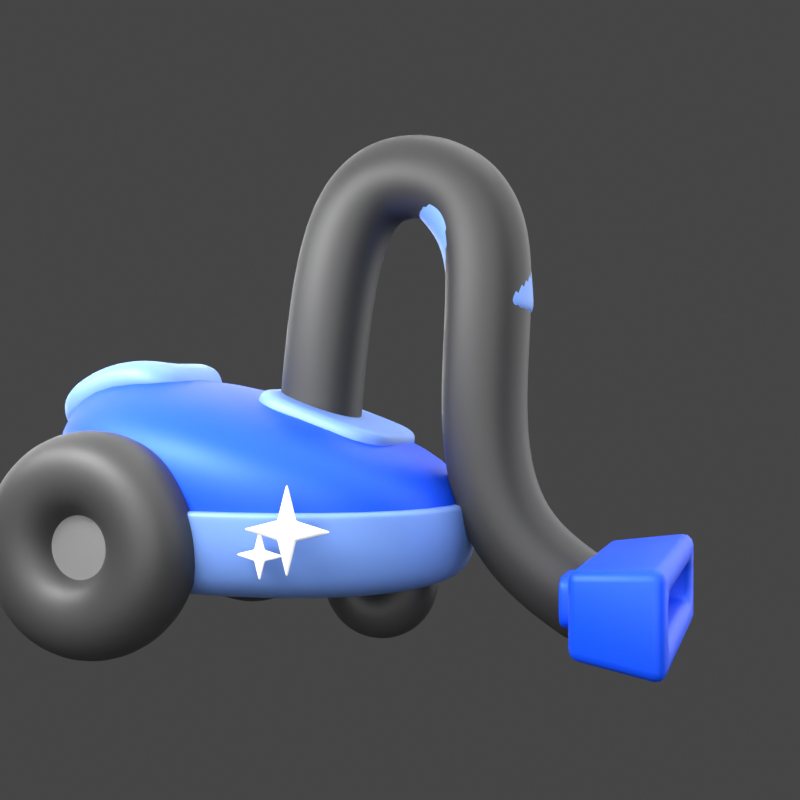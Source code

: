 # Source: 19._Vacuum_Cleaner.blend  (saved by Blender 3.0.42; exported with 4.5.12 LTS)
import bpy
from mathutils import Matrix  # noqa: F401  (used for matrix-valued properties, if any)

bpy.ops.wm.read_factory_settings(use_empty=True)
scene = bpy.context.scene
scene.name = 'Scene'

# ---- collections
col_light = bpy.data.collections.new('light'); scene.collection.children.link(col_light)
col_19__vacuum_cleaner = bpy.data.collections.new('19. Vacuum Cleaner'); scene.collection.children.link(col_19__vacuum_cleaner)

# ---- materials (node trees are filled in below, after node groups)
mat_8__hitam_002 = bpy.data.materials.new('8. Hitam.002')
mat_2_1_biru_013 = bpy.data.materials.new('2.1 Biru.013')
mat_6__baja_003 = bpy.data.materials.new('6. Baja.003')
mat_6__baja_004 = bpy.data.materials.new('6. Baja.004')
mat_2_1_biru_muda_015 = bpy.data.materials.new('2.1 Biru muda.015')

# ---- material node trees
mat_8__hitam_002.use_nodes = True; mat_8__hitam_002.node_tree.nodes.clear()
_N = mat_8__hitam_002.node_tree.nodes; _L = mat_8__hitam_002.node_tree.links
n0 = _N.new('ShaderNodeBsdfPrincipled'); n0.name = 'Principled BSDF'; n0.location = (10, 300)
n0.distribution = 'GGX'
n0.subsurface_method = 'RANDOM_WALK_SKIN'
n0.inputs[0].default_value = (0.0326, 0.0326, 0.0326, 1.0)
n0.inputs[1].default_value = 0.2
n0.inputs[3].default_value = 1.45
n0.inputs[13].default_value = 0.6
n0.inputs[27].default_value = (0.0, 0.0, 0.0, 1.0)
n0.inputs[28].default_value = 1.0
n1 = _N.new('ShaderNodeOutputMaterial'); n1.name = 'Material Output'; n1.location = (300, 300)
_L.new(n0.outputs[0], n1.inputs[0])
n1.is_active_output = True
mat_2_1_biru_013.use_nodes = True; mat_2_1_biru_013.node_tree.nodes.clear()
_N = mat_2_1_biru_013.node_tree.nodes; _L = mat_2_1_biru_013.node_tree.links
n0 = _N.new('ShaderNodeBsdfPrincipled'); n0.name = 'Principled BSDF'; n0.location = (10, 300)
n0.distribution = 'GGX'
n0.subsurface_method = 'RANDOM_WALK_SKIN'
n0.inputs[0].default_value = (0.0, 0.08022, 1.0, 1.0)
n0.inputs[1].default_value = 0.3
n0.inputs[3].default_value = 1.45
n0.inputs[13].default_value = 0.6
n0.inputs[27].default_value = (0.0, 0.08022, 1.0, 1.0)
n1 = _N.new('ShaderNodeOutputMaterial'); n1.name = 'Material Output'; n1.location = (300, 300)
_L.new(n0.outputs[0], n1.inputs[0])
n1.is_active_output = True
mat_6__baja_003.use_nodes = True; mat_6__baja_003.node_tree.nodes.clear()
_N = mat_6__baja_003.node_tree.nodes; _L = mat_6__baja_003.node_tree.links
n0 = _N.new('ShaderNodeBsdfPrincipled'); n0.name = 'Principled BSDF'; n0.location = (10, 300)
n0.distribution = 'GGX'
n0.subsurface_method = 'RANDOM_WALK_SKIN'
n0.inputs[0].default_value = (0.04225, 0.04225, 0.04225, 1.0)
n0.inputs[1].default_value = 0.3
n0.inputs[3].default_value = 1.45
n0.inputs[13].default_value = 0.6
n0.inputs[27].default_value = (0.0, 0.0, 0.0, 1.0)
n0.inputs[28].default_value = 1.0
n1 = _N.new('ShaderNodeOutputMaterial'); n1.name = 'Material Output'; n1.location = (300, 300)
_L.new(n0.outputs[0], n1.inputs[0])
n1.is_active_output = True
mat_6__baja_004.use_nodes = True; mat_6__baja_004.node_tree.nodes.clear()
_N = mat_6__baja_004.node_tree.nodes; _L = mat_6__baja_004.node_tree.links
n0 = _N.new('ShaderNodeOutputMaterial'); n0.name = 'Material Output'; n0.location = (300, 300)
n1 = _N.new('ShaderNodeBsdfPrincipled'); n1.name = 'Principled BSDF'; n1.location = (10, 300)
n1.distribution = 'GGX'
n1.subsurface_method = 'RANDOM_WALK_SKIN'
n1.inputs[0].default_value = (0.1867, 0.1867, 0.1867, 1.0)
n1.inputs[1].default_value = 0.3
n1.inputs[3].default_value = 1.45
n1.inputs[13].default_value = 0.6
n1.inputs[27].default_value = (0.0, 0.0, 0.0, 1.0)
n1.inputs[28].default_value = 1.0
_L.new(n1.outputs[0], n0.inputs[0])
n0.is_active_output = True
mat_2_1_biru_muda_015.use_nodes = True; mat_2_1_biru_muda_015.node_tree.nodes.clear()
_N = mat_2_1_biru_muda_015.node_tree.nodes; _L = mat_2_1_biru_muda_015.node_tree.links
n0 = _N.new('ShaderNodeOutputMaterial'); n0.name = 'Material Output'; n0.location = (300, 300)
n1 = _N.new('ShaderNodeBsdfPrincipled'); n1.name = 'Principled BSDF'; n1.location = (10, 300)
n1.distribution = 'GGX'
n1.subsurface_method = 'RANDOM_WALK_SKIN'
n1.inputs[0].default_value = (0.1643, 0.3135, 0.7874, 1.0)
n1.inputs[1].default_value = 0.2
n1.inputs[3].default_value = 1.45
n1.inputs[13].default_value = 0.6
n1.inputs[27].default_value = (1.0, 0.9691, 0.9691, 1.0)
_L.new(n1.outputs[0], n0.inputs[0])
n0.is_active_output = True

# ---- world
world_world = bpy.data.worlds.new('World'); scene.world = world_world
world_world.use_nodes = True; world_world.node_tree.nodes.clear()
_N = world_world.node_tree.nodes; _L = world_world.node_tree.links
n0 = _N.new('ShaderNodeOutputWorld'); n0.name = 'World Output'; n0.location = (300, 300)
n1 = _N.new('ShaderNodeBackground'); n1.name = 'Background'; n1.location = (10, 300)
n1.inputs[0].default_value = (0.05088, 0.05088, 0.05088, 1.0)
_L.new(n1.outputs[0], n0.inputs[0])
n0.is_active_output = True
world_world.color = (0.05088, 0.05088, 0.05088)
world_world.use_sun_shadow = False
world_world.sun_shadow_jitter_overblur = 0.0

# ---- cameras
cam_camera_038 = bpy.data.cameras.new('Camera.038')
cam_camera_038.passepartout_alpha = 1.0

# ---- lights
light_area = bpy.data.lights.new('Area', 'AREA')
light_area.transmission_factor = 0.0
light_area.energy = 785.4
light_area.shadow_soft_size = 0.75
light_area.shadow_maximum_resolution = 0.006
light_area.use_absolute_resolution = True
light_area.size = 0.75
light_area.size_y = 1.0
light_area.cycles.use_multiple_importance_sampling = False
light_area_007 = bpy.data.lights.new('Area.007', 'AREA')
light_area_007.transmission_factor = 0.0
light_area_007.energy = 392.7
light_area_007.shadow_soft_size = 1.0
light_area_007.shadow_maximum_resolution = 0.006
light_area_007.use_absolute_resolution = True
light_area_007.size = 1.0
light_area_007.size_y = 1.0
light_area_007.cycles.use_multiple_importance_sampling = False
light_area_001 = bpy.data.lights.new('Area.001', 'AREA')
light_area_001.transmission_factor = 0.0
light_area_001.energy = 981.7
light_area_001.shadow_soft_size = 0.75
light_area_001.shadow_maximum_resolution = 0.006
light_area_001.use_absolute_resolution = True
light_area_001.size = 0.75
light_area_001.size_y = 1.0
light_sun = bpy.data.lights.new('Sun', 'SUN')
light_sun.transmission_factor = 0.0
light_sun.angle = 1.745
light_sun.energy = 3.0
light_sun.shadow_soft_size = 0.125
light_area_048 = bpy.data.lights.new('Area.048', 'AREA')
light_area_048.transmission_factor = 0.0
light_area_048.energy = 138.7
light_area_048.shadow_soft_size = 1.0
light_area_048.shadow_maximum_resolution = 0.006
light_area_048.use_absolute_resolution = True
light_area_048.size = 1.0
light_area_048.size_y = 1.0
light_area_049 = bpy.data.lights.new('Area.049', 'AREA')
light_area_049.transmission_factor = 0.0
light_area_049.energy = 138.7
light_area_049.shadow_soft_size = 1.0
light_area_049.shadow_maximum_resolution = 0.006
light_area_049.use_absolute_resolution = True
light_area_049.size = 1.0
light_area_049.size_y = 1.0
light_area_050 = bpy.data.lights.new('Area.050', 'AREA')
light_area_050.transmission_factor = 0.0
light_area_050.energy = 124.6
light_area_050.shadow_soft_size = 1.0
light_area_050.shadow_maximum_resolution = 0.006
light_area_050.use_absolute_resolution = True
light_area_050.size = 1.0
light_area_050.size_y = 1.0

# ---- meshes
me_plane_112 = bpy.data.meshes.new('Plane.112')
me_plane_112.from_pydata([(0.5087, 0.003212, 0.207), (0.5955, 0.001478, 1.237), (0.829, 0.001198, 1.795), (1.502, 0.001396, 1.653), (1.518, 0.0033, 1.026), (1.615, 0.01372, -0.3147), (2.143, 0.01346, -0.6254), (1.446, 0.009127, 0.2535)], [(0, 1), (1, 2), (2, 3), (3, 4), (7, 5), (5, 6), (4, 7)], [])
_uv = me_plane_112.uv_layers.new(name='UVMap')
_uv.uv.foreach_set('vector', [])
me_plane_112.materials.append(mat_8__hitam_002)
me_plane_112.use_remesh_fix_poles = True
me_plane_112.use_remesh_preserve_attributes = False
me_plane_112.update()
me_cube_047 = bpy.data.meshes.new('Cube.047')
me_cube_047.from_pydata([(-0.6035, -0.2036, 0.01337), (-0.6035, -0.2036, 0.2197), (-0.6186, 0.2675, -0.09623), (-0.6186, 0.2675, 0.3293), (0.6023, -0.2036, 0.01337), (0.6023, -0.2036, 0.2197), (0.6174, 0.2675, -0.09623), (0.6174, 0.2675, 0.3293), (-0.7627, -0.2036, -0.1458), (-0.7627, -0.2036, 0.3789), (0.7615, -0.2036, 0.3789), (0.7615, -0.2036, -0.1458), (-0.5292, 0.1668, 0.02607), (-0.5292, 0.1668, 0.207), (0.5281, 0.1668, 0.207), (0.5281, 0.1668, 0.02607)], [], [(8, 9, 3, 2), (2, 3, 7, 6), (6, 7, 10, 11), (0, 4, 15, 12), (2, 6, 11, 8), (7, 3, 9, 10), (0, 1, 9, 8), (5, 4, 11, 10), (4, 0, 8, 11), (15, 14, 13, 12), (1, 0, 12, 13), (5, 1, 13, 14), (4, 5, 14, 15), (1, 5, 10, 9)])
me_cube_047.polygons.foreach_set('use_smooth', [True] * 14)
_uv = me_cube_047.uv_layers.new(name='UVMap')
_uv.uv.foreach_set('vector', [0.375, 0.0, 0.625, 0.0, 0.625, 0.25, 0.375, 0.25, 0.375, 0.25, 0.625, 0.25, 0.625, 0.5, 0.375, 0.5, 0.375, 0.5, 0.625, 0.5, 0.625, 0.75, 0.375, 0.75, 0.4301, 0.9739, 0.4301, 0.7761, 0.4301, 0.7761, 0.4301, 0.9739, 0.125, 0.5, 0.375, 0.5, 0.375, 0.75, 0.125, 0.75, 0.625, 0.5, 0.875, 0.5, 0.875, 0.75, 0.625, 0.75, 0.4301, 0.9739, 0.5699, 0.9739, 0.625, 1.0, 0.375, 1.0, 0.5699, 0.7761, 0.4301, 0.7761, 0.375, 0.75, 0.625, 0.75, 0.4301, 0.7761, 0.4301, 0.9739, 0.375, 1.0, 0.375, 0.75, 0.4301, 0.7761, 0.5699, 0.7761, 0.5699, 0.9739, 0.4301, 0.9739, 0.5699, 0.9739, 0.4301, 0.9739, 0.4301, 0.9739, 0.5699, 0.9739, 0.5699, 0.7761, 0.5699, 0.9739, 0.5699, 0.9739, 0.5699, 0.7761, 0.4301, 0.7761, 0.5699, 0.7761, 0.5699, 0.7761, 0.4301, 0.7761, 0.5699, 0.9739, 0.5699, 0.7761, 0.625, 0.75, 0.625, 1.0])
me_cube_047.materials.append(mat_2_1_biru_013)
me_cube_047.use_remesh_fix_poles = True
me_cube_047.use_remesh_preserve_attributes = False
me_cube_047.update()
me_cube_048 = bpy.data.meshes.new('Cube.048')
me_cube_048.from_pydata([(-1.371, -1.017, 0.7808), (-1.371, 1.079, 0.7808), (1.382, -1.017, 0.0003303), (1.382, 1.079, 0.0003303), (-1.011, -0.6567, -0.7449), (-1.257, -0.9026, -0.5831), (-1.127, -0.7731, -0.7137), (-1.215, -0.8612, -0.6549), (-1.011, 0.719, -0.7449), (-1.257, 0.9649, -0.5831), (-1.127, 0.8354, -0.7137), (-1.215, 0.9235, -0.6549), (1.076, -0.6567, -0.7449), (1.322, -0.9026, -0.5831), (1.193, -0.7731, -0.7137), (1.281, -0.8612, -0.6549), (1.076, 0.719, -0.7449), (1.322, 0.9649, -0.5831), (1.193, 0.8354, -0.7137), (1.281, 0.9235, -0.6549), (-1.273, -0.9183, -0.4491), (-1.273, 0.9806, -0.4491), (1.33, -0.9183, -0.4491), (1.33, 0.9806, -0.4491)], [], [(22, 2, 0, 20), (23, 3, 2, 22), (21, 1, 3, 23), (20, 0, 1, 21), (3, 1, 0, 2), (8, 4, 6, 10), (10, 6, 7, 11), (11, 7, 5, 9), (16, 8, 10, 18), (18, 10, 11, 19), (19, 11, 9, 17), (12, 16, 18, 14), (14, 18, 19, 15), (15, 19, 17, 13), (4, 12, 14, 6), (6, 14, 15, 7), (7, 15, 13, 5), (8, 16, 12, 4), (5, 20, 21, 9), (9, 21, 23, 17), (17, 23, 22, 13), (13, 22, 20, 5)])
me_cube_048.polygons.foreach_set('use_smooth', [True] * 22)
_uv = me_cube_048.uv_layers.new(name='UVMap')
_uv.uv.foreach_set('vector', [0.4355, 0.7489, 0.6272, 0.7526, 0.625, 1.0, 0.4297, 0.9912, 0.4355, 0.5011, 0.6272, 0.4974, 0.6272, 0.7526, 0.4355, 0.7489, 0.4297, 0.2485, 0.625, 0.25, 0.6272, 0.4974, 0.4355, 0.5011, 0.4296, 0.01176, 0.625, 0.0, 0.625, 0.25, 0.4297, 0.2485, 0.6272, 0.4974, 0.875, 0.5, 0.875, 0.75, 0.6272, 0.7526, 0.1571, 0.543, 0.1571, 0.707, 0.1467, 0.7209, 0.1467, 0.5291, 0.1467, 0.5291, 0.1467, 0.7209, 0.1373, 0.7314, 0.1373, 0.5186, 0.3855, 0.2314, 0.3855, 0.01858, 0.3984, 0.01364, 0.3985, 0.2483, 0.3429, 0.543, 0.1571, 0.543, 0.1467, 0.5291, 0.3533, 0.5291, 0.3533, 0.5291, 0.1467, 0.5291, 0.1389, 0.5165, 0.3611, 0.5165, 0.39, 0.4861, 0.3857, 0.2639, 0.3985, 0.2483, 0.405, 0.5017, 0.3429, 0.707, 0.3429, 0.543, 0.3533, 0.5291, 0.3533, 0.7209, 0.3533, 0.7209, 0.3533, 0.5291, 0.3786, 0.5186, 0.3786, 0.7314, 0.3786, 0.7314, 0.3786, 0.5186, 0.405, 0.5017, 0.405, 0.7483, 0.1571, 0.707, 0.3429, 0.707, 0.3533, 0.7209, 0.1467, 0.7209, 0.1467, 0.7209, 0.3533, 0.7209, 0.3611, 0.7335, 0.1389, 0.7335, 0.3857, 0.9861, 0.39, 0.7639, 0.405, 0.7483, 0.3986, 0.9898, 0.1571, 0.543, 0.3429, 0.543, 0.3429, 0.707, 0.1571, 0.707, 0.3984, 0.01364, 0.4296, 0.01176, 0.4297, 0.2485, 0.3985, 0.2483, 0.3985, 0.2483, 0.4297, 0.2485, 0.4355, 0.5011, 0.405, 0.5017, 0.405, 0.5017, 0.4355, 0.5011, 0.4355, 0.7489, 0.405, 0.7483, 0.405, 0.7483, 0.4355, 0.7489, 0.4297, 0.9912, 0.3986, 0.9898])
me_cube_048.materials.append(mat_2_1_biru_013)
me_cube_048.use_remesh_fix_poles = True
me_cube_048.use_remesh_preserve_attributes = False
me_cube_048.update()
me_circle_031 = bpy.data.meshes.new('Circle.031')
me_circle_031.from_pydata([(-0.02663, 0.3292, 0.07014), (-0.1703, 0.3006, 0.07014), (-0.292, 0.2192, 0.07014), (-0.3734, 0.09745, 0.07014), (-0.402, -0.04619, 0.07014), (-0.3734, -0.1898, 0.07014), (-0.292, -0.3116, 0.07014), (-0.1703, -0.393, 0.07014), (-0.02663, -0.4215, 0.07014), (0.117, -0.393, 0.07014), (0.2388, -0.3116, 0.07014), (0.3201, -0.1898, 0.07014), (0.3487, -0.04619, 0.07014), (0.3201, 0.09745, 0.07014), (0.2388, 0.2192, 0.07014), (0.117, 0.3006, 0.07014)], [(1, 0), (2, 1), (3, 2), (4, 3), (5, 4), (6, 5), (7, 6), (8, 7), (9, 8), (10, 9), (11, 10), (12, 11), (13, 12), (14, 13), (15, 14), (0, 15)], [])
_uv = me_circle_031.uv_layers.new(name='UVMap')
_uv.uv.foreach_set('vector', [])
me_circle_031.materials.append(mat_6__baja_003)
me_circle_031.use_remesh_fix_poles = True
me_circle_031.use_remesh_preserve_attributes = False
me_circle_031.update()
me_circle_032 = bpy.data.meshes.new('Circle.032')
me_circle_032.from_pydata([(-0.02663, 0.2503, 0.1284), (-0.02663, 0.1603, 0.1836), (-0.1056, 0.1446, 0.1836), (-0.1401, 0.2277, 0.1284), (-0.1726, 0.09982, 0.1836), (-0.2363, 0.1635, 0.1284), (-0.2174, 0.03283, 0.1836), (-0.3005, 0.06727, 0.1284), (-0.2331, -0.04619, 0.1836), (-0.3231, -0.04619, 0.1284), (-0.2174, -0.1252, 0.1836), (-0.3005, -0.1596, 0.1284), (-0.1726, -0.1922, 0.1836), (-0.2363, -0.2558, 0.1284), (-0.1056, -0.2369, 0.1836), (-0.1401, -0.3201, 0.1284), (-0.02663, -0.2527, 0.1836), (-0.02663, -0.3427, 0.1284), (0.05239, -0.2369, 0.1836), (0.08683, -0.3201, 0.1284), (0.1194, -0.1922, 0.1836), (0.183, -0.2558, 0.1284), (0.1641, -0.1252, 0.1836), (0.2473, -0.1596, 0.1284), (0.1798, -0.04619, 0.1836), (0.2699, -0.04619, 0.1284), (0.1641, 0.03283, 0.1836), (0.2473, 0.06727, 0.1284), (0.1194, 0.09982, 0.1836), (0.183, 0.1635, 0.1284), (0.05239, 0.1446, 0.1836), (0.08683, 0.2277, 0.1284), (-0.1401, 0.2277, 0.0426), (-0.1056, 0.1446, -0.01255), (-0.02663, 0.1603, -0.01255), (-0.02663, 0.2503, 0.0426), (-0.2363, 0.1635, 0.0426), (-0.1726, 0.09982, -0.01255), (-0.3005, 0.06727, 0.0426), (-0.2174, 0.03283, -0.01255), (-0.3231, -0.04619, 0.0426), (-0.2331, -0.04619, -0.01255), (-0.3005, -0.1596, 0.0426), (-0.2174, -0.1252, -0.01255), (-0.2363, -0.2558, 0.0426), (-0.1726, -0.1922, -0.01255), (-0.1401, -0.3201, 0.0426), (-0.1056, -0.2369, -0.01255), (-0.02663, -0.3427, 0.0426), (-0.02663, -0.2527, -0.01255), (0.08683, -0.3201, 0.0426), (0.05239, -0.2369, -0.01255), (0.183, -0.2558, 0.0426), (0.1194, -0.1922, -0.01255), (0.2473, -0.1596, 0.0426), (0.1641, -0.1252, -0.01255), (0.2699, -0.04619, 0.0426), (0.1798, -0.04619, -0.01255), (0.2473, 0.06727, 0.0426), (0.1641, 0.03283, -0.01255), (0.183, 0.1635, 0.0426), (0.1194, 0.09982, -0.01255), (0.08683, 0.2277, 0.0426), (0.05239, 0.1446, -0.01255), (-0.02663, 0.2139, 0.1836), (-0.1262, 0.1941, 0.1836), (-0.2106, 0.1377, 0.1836), (-0.2669, 0.05336, 0.1836), (-0.2867, -0.04619, 0.1836), (-0.2669, -0.1457, 0.1836), (-0.2106, -0.2301, 0.1836), (-0.1262, -0.2865, 0.1836), (-0.02663, -0.3063, 0.1836), (0.07291, -0.2865, 0.1836), (0.1573, -0.2301, 0.1836), (0.2137, -0.1457, 0.1836), (0.2335, -0.04619, 0.1836), (0.2137, 0.05336, 0.1836), (0.1573, 0.1377, 0.1836), (0.07291, 0.1941, 0.1836), (-0.1262, 0.1941, -0.01255), (-0.02663, 0.2139, -0.01255), (-0.2106, 0.1377, -0.01255), (-0.2669, 0.05336, -0.01255), (-0.2867, -0.04619, -0.01255), (-0.2669, -0.1457, -0.01255), (-0.2106, -0.2301, -0.01255), (-0.1262, -0.2865, -0.01255), (-0.02663, -0.3063, -0.01255), (0.07291, -0.2865, -0.01255), (0.1573, -0.2301, -0.01255), (0.2137, -0.1457, -0.01255), (0.2335, -0.04619, -0.01255), (0.2137, 0.05336, -0.01255), (0.1573, 0.1377, -0.01255), (0.07291, 0.1941, -0.01255)], [], [(31, 0, 35, 62), (29, 31, 62, 60), (15, 17, 48, 46), (33, 37, 39, 41, 43, 45, 47, 49, 51, 53, 55, 57, 59, 61, 63, 34), (17, 19, 50, 48), (2, 1, 30, 28, 26, 24, 22, 20, 18, 16, 14, 12, 10, 8, 6, 4), (3, 5, 36, 32), (19, 21, 52, 50), (5, 7, 38, 36), (21, 23, 54, 52), (7, 9, 40, 38), (23, 25, 56, 54), (9, 11, 42, 40), (25, 27, 58, 56), (11, 13, 44, 42), (27, 29, 60, 58), (13, 15, 46, 44), (5, 3, 65, 66), (7, 5, 66, 67), (9, 7, 67, 68), (11, 9, 68, 69), (13, 11, 69, 70), (15, 13, 70, 71), (17, 15, 71, 72), (19, 17, 72, 73), (21, 19, 73, 74), (23, 21, 74, 75), (25, 23, 75, 76), (27, 25, 76, 77), (29, 27, 77, 78), (31, 29, 78, 79), (0, 31, 79, 64), (81, 35, 32, 80), (80, 32, 36, 82), (82, 36, 38, 83), (83, 38, 40, 84), (84, 40, 42, 85), (85, 42, 44, 86), (86, 44, 46, 87), (87, 46, 48, 88), (88, 48, 50, 89), (89, 50, 52, 90), (90, 52, 54, 91), (91, 54, 56, 92), (92, 56, 58, 93), (93, 58, 60, 94), (94, 60, 62, 95), (95, 62, 35, 81), (0, 3, 32, 35), (0, 64, 65, 3), (1, 2, 65, 64), (2, 4, 66, 65), (4, 6, 67, 66), (6, 8, 68, 67), (8, 10, 69, 68), (10, 12, 70, 69), (12, 14, 71, 70), (14, 16, 72, 71), (16, 18, 73, 72), (18, 20, 74, 73), (20, 22, 75, 74), (22, 24, 76, 75), (24, 26, 77, 76), (26, 28, 78, 77), (28, 30, 79, 78), (30, 1, 64, 79), (33, 34, 81, 80), (37, 33, 80, 82), (39, 37, 82, 83), (41, 39, 83, 84), (43, 41, 84, 85), (45, 43, 85, 86), (47, 45, 86, 87), (49, 47, 87, 88), (51, 49, 88, 89), (53, 51, 89, 90), (55, 53, 90, 91), (57, 55, 91, 92), (59, 57, 92, 93), (61, 59, 93, 94), (63, 61, 94, 95), (34, 63, 95, 81)])
me_circle_032.polygons.foreach_set('use_smooth', [True] * 82)
_uv = me_circle_032.uv_layers.new(name='UVMap')
_uv.uv.foreach_set('vector', [0.0, 0.0, 0.0, 0.0, 0.0, 0.0, 0.0, 0.0, 0.0, 0.0, 0.0, 0.0, 0.0, 0.0, 0.0, 0.0, 0.0, 0.0, 0.0, 0.0, 0.0, 0.0, 0.0, 0.0, 0.0, 0.0, 0.0, 0.0, 0.0, 0.0, 0.0, 0.0, 0.0, 0.0, 0.0, 0.0, 0.0, 0.0, 0.0, 0.0, 0.0, 0.0, 0.0, 0.0, 0.0, 0.0, 0.0, 0.0, 0.0, 0.0, 0.0, 0.0, 0.0, 0.0, 0.0, 0.0, 0.0, 0.0, 0.0, 0.0, 0.0, 0.0, 0.0, 0.0, 0.0, 0.0, 0.0, 0.0, 0.0, 0.0, 0.0, 0.0, 0.0, 0.0, 0.0, 0.0, 0.0, 0.0, 0.0, 0.0, 0.0, 0.0, 0.0, 0.0, 0.0, 0.0, 0.0, 0.0, 0.0, 0.0, 0.0, 0.0, 0.0, 0.0, 0.0, 0.0, 0.0, 0.0, 0.0, 0.0, 0.0, 0.0, 0.0, 0.0, 0.0, 0.0, 0.0, 0.0, 0.0, 0.0, 0.0, 0.0, 0.0, 0.0, 0.0, 0.0, 0.0, 0.0, 0.0, 0.0, 0.0, 0.0, 0.0, 0.0, 0.0, 0.0, 0.0, 0.0, 0.0, 0.0, 0.0, 0.0, 0.0, 0.0, 0.0, 0.0, 0.0, 0.0, 0.0, 0.0, 0.0, 0.0, 0.0, 0.0, 0.0, 0.0, 0.0, 0.0, 0.0, 0.0, 0.0, 0.0, 0.0, 0.0, 0.0, 0.0, 0.0, 0.0, 0.0, 0.0, 0.0, 0.0, 0.0, 0.0, 0.0, 0.0, 0.0, 0.0, 0.0, 0.0, 0.0, 0.0, 0.0, 0.0, 0.0, 0.0, 0.0, 0.0, 0.0, 0.0, 0.0, 0.0, 0.0, 0.0, 0.0, 0.0, 0.0, 0.0, 0.0, 0.0, 0.0, 0.0, 0.0, 0.0, 0.0, 0.0, 0.0, 0.0, 0.0, 0.0, 0.0, 0.0, 0.0, 0.0, 0.0, 0.0, 0.0, 0.0, 0.0, 0.0, 0.0, 0.0, 0.0, 0.0, 0.0, 0.0, 0.0, 0.0, 0.0, 0.0, 0.0, 0.0, 0.0, 0.0, 0.0, 0.0, 0.0, 0.0, 0.0, 0.0, 0.0, 0.0, 0.0, 0.0, 0.0, 0.0, 0.0, 0.0, 0.0, 0.0, 0.0, 0.0, 0.0, 0.0, 0.0, 0.0, 0.0, 0.0, 0.0, 0.0, 0.0, 0.0, 0.0, 0.0, 0.0, 0.0, 0.0, 0.0, 0.0, 0.0, 0.0, 0.0, 0.0, 0.0, 0.0, 0.0, 0.0, 0.0, 0.0, 0.0, 0.0, 0.0, 0.0, 0.0, 0.0, 0.0, 0.0, 0.0, 0.0, 0.0, 0.0, 0.0, 0.0, 0.0, 0.0, 0.0, 0.0, 0.0, 0.0, 0.0, 0.0, 0.0, 0.0, 0.0, 0.0, 0.0, 0.0, 0.0, 0.0, 0.0, 0.0, 0.0, 0.0, 0.0, 0.0, 0.0, 0.0, 0.0, 0.0, 0.0, 0.0, 0.0, 0.0, 0.0, 0.0, 0.0, 0.0, 0.0, 0.0, 0.0, 0.0, 0.0, 0.0, 0.0, 0.0, 0.0, 0.0, 0.0, 0.0, 0.0, 0.0, 0.0, 0.0, 0.0, 0.0, 0.0, 0.0, 0.0, 0.0, 0.0, 0.0, 0.0, 0.0, 0.0, 0.0, 0.0, 0.0, 0.0, 0.0, 0.0, 0.0, 0.0, 0.0, 0.0, 0.0, 0.0, 0.0, 0.0, 0.0, 0.0, 0.0, 0.0, 0.0, 0.0, 0.0, 0.0, 0.0, 0.0, 0.0, 0.0, 0.0, 0.0, 0.0, 0.0, 0.0, 0.0, 0.0, 0.0, 0.0, 0.0, 0.0, 0.0, 0.0, 0.0, 0.0, 0.0, 0.0, 0.0, 0.0, 0.0, 0.0, 0.0, 0.0, 0.0, 0.0, 0.0, 0.0, 0.0, 0.0, 0.0, 0.0, 0.0, 0.0, 0.0, 0.0, 0.0, 0.0, 0.0, 0.0, 0.0, 0.0, 0.0, 0.0, 0.0, 0.0, 0.0, 0.0, 0.0, 0.0, 0.0, 0.0, 0.0, 0.0, 0.0, 0.0, 0.0, 0.0, 0.0, 0.0, 0.0, 0.0, 0.0, 0.0, 0.0, 0.0, 0.0, 0.0, 0.0, 0.0, 0.0, 0.0, 0.0, 0.0, 0.0, 0.0, 0.0, 0.0, 0.0, 0.0, 0.0, 0.0, 0.0, 0.0, 0.0, 0.0, 0.0, 0.0, 0.0, 0.0, 0.0, 0.0, 0.0, 0.0, 0.0, 0.0, 0.0, 0.0, 0.0, 0.0, 0.0, 0.0, 0.0, 0.0, 0.0, 0.0, 0.0, 0.0, 0.0, 0.0, 0.0, 0.0, 0.0, 0.0, 0.0, 0.0, 0.0, 0.0, 0.0, 0.0, 0.0, 0.0, 0.0, 0.0, 0.0, 0.0, 0.0, 0.0, 0.0, 0.0, 0.0, 0.0, 0.0, 0.0, 0.0, 0.0, 0.0, 0.0, 0.0, 0.0, 0.0, 0.0, 0.0, 0.0, 0.0, 0.0, 0.0, 0.0, 0.0, 0.0, 0.0, 0.0, 0.0, 0.0, 0.0, 0.0, 0.0, 0.0, 0.0, 0.0, 0.0, 0.0, 0.0, 0.0, 0.0, 0.0, 0.0, 0.0, 0.0, 0.0, 0.0, 0.0, 0.0, 0.0, 0.0, 0.0, 0.0, 0.0, 0.0, 0.0, 0.0, 0.0, 0.0, 0.0, 0.0, 0.0, 0.0, 0.0, 0.0, 0.0, 0.0, 0.0, 0.0, 0.0, 0.0, 0.0, 0.0, 0.0, 0.0, 0.0, 0.0, 0.0, 0.0, 0.0, 0.0, 0.0, 0.0, 0.0, 0.0, 0.0, 0.0, 0.0, 0.0, 0.0, 0.0, 0.0, 0.0, 0.0, 0.0, 0.0, 0.0, 0.0, 0.0, 0.0, 0.0, 0.0, 0.0, 0.0, 0.0, 0.0, 0.0, 0.0, 0.0, 0.0, 0.0, 0.0, 0.0, 0.0, 0.0, 0.0, 0.0, 0.0, 0.0, 0.0, 0.0, 0.0, 0.0, 0.0, 0.0, 0.0, 0.0, 0.0, 0.0, 0.0, 0.0, 0.0, 0.0, 0.0, 0.0, 0.0, 0.0, 0.0, 0.0, 0.0, 0.0, 0.0, 0.0, 0.0, 0.0, 0.0, 0.0, 0.0, 0.0, 0.0, 0.0, 0.0, 0.0, 0.0, 0.0, 0.0, 0.0, 0.0, 0.0, 0.0, 0.0, 0.0, 0.0, 0.0, 0.0, 0.0, 0.0, 0.0, 0.0, 0.0, 0.0, 0.0, 0.0, 0.0, 0.0, 0.0, 0.0, 0.0, 0.0, 0.0, 0.0, 0.0, 0.0, 0.0, 0.0, 0.0, 0.0, 0.0, 0.0, 0.0, 0.0, 0.0, 0.0, 0.0, 0.0, 0.0, 0.0, 0.0, 0.0, 0.0, 0.0, 0.0, 0.0, 0.0, 0.0, 0.0, 0.0, 0.0, 0.0, 0.0, 0.0])
me_circle_032.materials.append(mat_6__baja_004)
me_circle_032.use_remesh_fix_poles = True
me_circle_032.use_remesh_preserve_attributes = False
me_circle_032.update()
me_circle_033 = bpy.data.meshes.new('Circle.033')
me_circle_033.from_pydata([(-7.742e-08, 0.2491, -0.006112), (-0.09534, 0.2302, -0.006112), (-0.1762, 0.1762, -0.006112), (-0.2302, 0.09534, -0.006112), (-0.2491, 4.108e-08, -0.006112), (-0.2302, -0.09534, -0.006112), (-0.1762, -0.1762, -0.006112), (-0.09534, -0.2302, -0.006112), (-5.564e-08, -0.2491, -0.006112), (0.09534, -0.2302, -0.006112), (0.1762, -0.1762, -0.006112), (0.2302, -0.09534, -0.006112), (0.2491, 5.494e-08, -0.006112), (0.2302, 0.09534, -0.006112), (0.1762, 0.1762, -0.006112), (0.09534, 0.2302, -0.006112)], [(1, 0), (2, 1), (3, 2), (4, 3), (5, 4), (6, 5), (7, 6), (8, 7), (9, 8), (10, 9), (11, 10), (12, 11), (13, 12), (14, 13), (15, 14), (0, 15)], [])
_uv = me_circle_033.uv_layers.new(name='UVMap')
_uv.uv.foreach_set('vector', [])
me_circle_033.materials.append(mat_6__baja_003)
me_circle_033.use_remesh_fix_poles = True
me_circle_033.use_remesh_preserve_attributes = False
me_circle_033.update()
me_circle_034 = bpy.data.meshes.new('Circle.034')
me_circle_034.from_pydata([(-5.777e-08, 0.1968, -0.05124), (-3.007e-08, 0.137, -0.02757), (-0.05245, 0.1266, -0.02757), (-0.07531, 0.1818, -0.05124), (-0.09691, 0.09691, -0.02757), (-0.1391, 0.1391, -0.05124), (-0.1266, 0.05245, -0.02757), (-0.1818, 0.07531, -0.05124), (-0.137, 6.422e-08, -0.02757), (-0.1968, 6.71e-08, -0.05124), (-0.1266, -0.05245, -0.02757), (-0.1818, -0.07531, -0.05124), (-0.09691, -0.09691, -0.02757), (-0.1391, -0.1391, -0.05124), (-0.05245, -0.1266, -0.02757), (-0.07531, -0.1818, -0.05124), (-4.899e-08, -0.137, -0.02757), (-4.057e-08, -0.1968, -0.05124), (0.05245, -0.1266, -0.02757), (0.07531, -0.1818, -0.05124), (0.09691, -0.09691, -0.02757), (0.1391, -0.1391, -0.05124), (0.1266, -0.05245, -0.02757), (0.1818, -0.07531, -0.05124), (0.137, 7.255e-08, -0.02757), (0.1968, 7.805e-08, -0.05124), (0.1266, 0.05245, -0.02757), (0.1818, 0.07531, -0.05124), (0.09691, 0.09691, -0.02757), (0.1391, 0.1391, -0.05124), (0.05245, 0.1266, -0.02757), (0.07531, 0.1818, -0.05124), (-0.07531, 0.1818, -0.08808), (-0.05245, 0.1266, -0.1117), (-3.007e-08, 0.137, -0.1117), (-5.777e-08, 0.1968, -0.08808), (-0.1391, 0.1391, -0.08808), (-0.09691, 0.09691, -0.1117), (-0.1818, 0.07531, -0.08808), (-0.1266, 0.05245, -0.1117), (-0.1968, 6.71e-08, -0.08808), (-0.137, 6.257e-08, -0.1117), (-0.1818, -0.07531, -0.08808), (-0.1266, -0.05245, -0.1117), (-0.1391, -0.1391, -0.08808), (-0.09691, -0.09691, -0.1117), (-0.07531, -0.1818, -0.08808), (-0.05245, -0.1266, -0.1117), (-4.057e-08, -0.1968, -0.08808), (-4.847e-08, -0.137, -0.1117), (0.07531, -0.1818, -0.08808), (0.05245, -0.1266, -0.1117), (0.1391, -0.1391, -0.08808), (0.09691, -0.09691, -0.1117), (0.1818, -0.07531, -0.08808), (0.1266, -0.05245, -0.1117), (0.1968, 7.805e-08, -0.08808), (0.137, 7.255e-08, -0.1117), (0.1818, 0.07531, -0.08808), (0.1266, 0.05245, -0.1117), (0.1391, 0.1391, -0.08808), (0.09691, 0.09691, -0.1117), (0.07531, 0.1818, -0.08808), (0.05245, 0.1266, -0.1117), (-4.278e-08, 0.1726, -0.02757), (-0.06607, 0.1595, -0.02757), (-0.1221, 0.1221, -0.02757), (-0.1595, 0.06607, -0.02757), (-0.1726, 6.422e-08, -0.02757), (-0.1595, -0.06607, -0.02757), (-0.1221, -0.1221, -0.02757), (-0.06607, -0.1595, -0.02757), (-4.25e-08, -0.1726, -0.02757), (0.06607, -0.1595, -0.02757), (0.1221, -0.1221, -0.02757), (0.1595, -0.06607, -0.02757), (0.1726, 7.282e-08, -0.02757), (0.1595, 0.06607, -0.02757), (0.1221, 0.1221, -0.02757), (0.06607, 0.1595, -0.02757), (-0.06607, 0.1595, -0.1117), (-4.278e-08, 0.1726, -0.1117), (-0.1221, 0.1221, -0.1117), (-0.1595, 0.06607, -0.1117), (-0.1726, 6.311e-08, -0.1117), (-0.1595, -0.06607, -0.1117), (-0.1221, -0.1221, -0.1117), (-0.06607, -0.1595, -0.1117), (-4.306e-08, -0.1726, -0.1117), (0.06607, -0.1595, -0.1117), (0.1221, -0.1221, -0.1117), (0.1595, -0.06607, -0.1117), (0.1726, 7.282e-08, -0.1117), (0.1595, 0.06607, -0.1117), (0.1221, 0.1221, -0.1117), (0.06607, 0.1595, -0.1117)], [], [(31, 0, 35, 62), (29, 31, 62, 60), (15, 17, 48, 46), (33, 37, 39, 41, 43, 45, 47, 49, 51, 53, 55, 57, 59, 61, 63, 34), (17, 19, 50, 48), (2, 1, 30, 28, 26, 24, 22, 20, 18, 16, 14, 12, 10, 8, 6, 4), (3, 5, 36, 32), (19, 21, 52, 50), (5, 7, 38, 36), (21, 23, 54, 52), (7, 9, 40, 38), (23, 25, 56, 54), (9, 11, 42, 40), (25, 27, 58, 56), (11, 13, 44, 42), (27, 29, 60, 58), (13, 15, 46, 44), (5, 3, 65, 66), (7, 5, 66, 67), (9, 7, 67, 68), (11, 9, 68, 69), (13, 11, 69, 70), (15, 13, 70, 71), (17, 15, 71, 72), (19, 17, 72, 73), (21, 19, 73, 74), (23, 21, 74, 75), (25, 23, 75, 76), (27, 25, 76, 77), (29, 27, 77, 78), (31, 29, 78, 79), (0, 31, 79, 64), (81, 35, 32, 80), (80, 32, 36, 82), (82, 36, 38, 83), (83, 38, 40, 84), (84, 40, 42, 85), (85, 42, 44, 86), (86, 44, 46, 87), (87, 46, 48, 88), (88, 48, 50, 89), (89, 50, 52, 90), (90, 52, 54, 91), (91, 54, 56, 92), (92, 56, 58, 93), (93, 58, 60, 94), (94, 60, 62, 95), (95, 62, 35, 81), (0, 3, 32, 35), (0, 64, 65, 3), (1, 2, 65, 64), (2, 4, 66, 65), (4, 6, 67, 66), (6, 8, 68, 67), (8, 10, 69, 68), (10, 12, 70, 69), (12, 14, 71, 70), (14, 16, 72, 71), (16, 18, 73, 72), (18, 20, 74, 73), (20, 22, 75, 74), (22, 24, 76, 75), (24, 26, 77, 76), (26, 28, 78, 77), (28, 30, 79, 78), (30, 1, 64, 79), (33, 34, 81, 80), (37, 33, 80, 82), (39, 37, 82, 83), (41, 39, 83, 84), (43, 41, 84, 85), (45, 43, 85, 86), (47, 45, 86, 87), (49, 47, 87, 88), (51, 49, 88, 89), (53, 51, 89, 90), (55, 53, 90, 91), (57, 55, 91, 92), (59, 57, 92, 93), (61, 59, 93, 94), (63, 61, 94, 95), (34, 63, 95, 81)])
me_circle_034.polygons.foreach_set('use_smooth', [True] * 82)
_uv = me_circle_034.uv_layers.new(name='UVMap')
_uv.uv.foreach_set('vector', [0.0, 0.0, 0.0, 0.0, 0.0, 0.0, 0.0, 0.0, 0.0, 0.0, 0.0, 0.0, 0.0, 0.0, 0.0, 0.0, 0.0, 0.0, 0.0, 0.0, 0.0, 0.0, 0.0, 0.0, 0.0, 0.0, 0.0, 0.0, 0.0, 0.0, 0.0, 0.0, 0.0, 0.0, 0.0, 0.0, 0.0, 0.0, 0.0, 0.0, 0.0, 0.0, 0.0, 0.0, 0.0, 0.0, 0.0, 0.0, 0.0, 0.0, 0.0, 0.0, 0.0, 0.0, 0.0, 0.0, 0.0, 0.0, 0.0, 0.0, 0.0, 0.0, 0.0, 0.0, 0.0, 0.0, 0.0, 0.0, 0.0, 0.0, 0.0, 0.0, 0.0, 0.0, 0.0, 0.0, 0.0, 0.0, 0.0, 0.0, 0.0, 0.0, 0.0, 0.0, 0.0, 0.0, 0.0, 0.0, 0.0, 0.0, 0.0, 0.0, 0.0, 0.0, 0.0, 0.0, 0.0, 0.0, 0.0, 0.0, 0.0, 0.0, 0.0, 0.0, 0.0, 0.0, 0.0, 0.0, 0.0, 0.0, 0.0, 0.0, 0.0, 0.0, 0.0, 0.0, 0.0, 0.0, 0.0, 0.0, 0.0, 0.0, 0.0, 0.0, 0.0, 0.0, 0.0, 0.0, 0.0, 0.0, 0.0, 0.0, 0.0, 0.0, 0.0, 0.0, 0.0, 0.0, 0.0, 0.0, 0.0, 0.0, 0.0, 0.0, 0.0, 0.0, 0.0, 0.0, 0.0, 0.0, 0.0, 0.0, 0.0, 0.0, 0.0, 0.0, 0.0, 0.0, 0.0, 0.0, 0.0, 0.0, 0.0, 0.0, 0.0, 0.0, 0.0, 0.0, 0.0, 0.0, 0.0, 0.0, 0.0, 0.0, 0.0, 0.0, 0.0, 0.0, 0.0, 0.0, 0.0, 0.0, 0.0, 0.0, 0.0, 0.0, 0.0, 0.0, 0.0, 0.0, 0.0, 0.0, 0.0, 0.0, 0.0, 0.0, 0.0, 0.0, 0.0, 0.0, 0.0, 0.0, 0.0, 0.0, 0.0, 0.0, 0.0, 0.0, 0.0, 0.0, 0.0, 0.0, 0.0, 0.0, 0.0, 0.0, 0.0, 0.0, 0.0, 0.0, 0.0, 0.0, 0.0, 0.0, 0.0, 0.0, 0.0, 0.0, 0.0, 0.0, 0.0, 0.0, 0.0, 0.0, 0.0, 0.0, 0.0, 0.0, 0.0, 0.0, 0.0, 0.0, 0.0, 0.0, 0.0, 0.0, 0.0, 0.0, 0.0, 0.0, 0.0, 0.0, 0.0, 0.0, 0.0, 0.0, 0.0, 0.0, 0.0, 0.0, 0.0, 0.0, 0.0, 0.0, 0.0, 0.0, 0.0, 0.0, 0.0, 0.0, 0.0, 0.0, 0.0, 0.0, 0.0, 0.0, 0.0, 0.0, 0.0, 0.0, 0.0, 0.0, 0.0, 0.0, 0.0, 0.0, 0.0, 0.0, 0.0, 0.0, 0.0, 0.0, 0.0, 0.0, 0.0, 0.0, 0.0, 0.0, 0.0, 0.0, 0.0, 0.0, 0.0, 0.0, 0.0, 0.0, 0.0, 0.0, 0.0, 0.0, 0.0, 0.0, 0.0, 0.0, 0.0, 0.0, 0.0, 0.0, 0.0, 0.0, 0.0, 0.0, 0.0, 0.0, 0.0, 0.0, 0.0, 0.0, 0.0, 0.0, 0.0, 0.0, 0.0, 0.0, 0.0, 0.0, 0.0, 0.0, 0.0, 0.0, 0.0, 0.0, 0.0, 0.0, 0.0, 0.0, 0.0, 0.0, 0.0, 0.0, 0.0, 0.0, 0.0, 0.0, 0.0, 0.0, 0.0, 0.0, 0.0, 0.0, 0.0, 0.0, 0.0, 0.0, 0.0, 0.0, 0.0, 0.0, 0.0, 0.0, 0.0, 0.0, 0.0, 0.0, 0.0, 0.0, 0.0, 0.0, 0.0, 0.0, 0.0, 0.0, 0.0, 0.0, 0.0, 0.0, 0.0, 0.0, 0.0, 0.0, 0.0, 0.0, 0.0, 0.0, 0.0, 0.0, 0.0, 0.0, 0.0, 0.0, 0.0, 0.0, 0.0, 0.0, 0.0, 0.0, 0.0, 0.0, 0.0, 0.0, 0.0, 0.0, 0.0, 0.0, 0.0, 0.0, 0.0, 0.0, 0.0, 0.0, 0.0, 0.0, 0.0, 0.0, 0.0, 0.0, 0.0, 0.0, 0.0, 0.0, 0.0, 0.0, 0.0, 0.0, 0.0, 0.0, 0.0, 0.0, 0.0, 0.0, 0.0, 0.0, 0.0, 0.0, 0.0, 0.0, 0.0, 0.0, 0.0, 0.0, 0.0, 0.0, 0.0, 0.0, 0.0, 0.0, 0.0, 0.0, 0.0, 0.0, 0.0, 0.0, 0.0, 0.0, 0.0, 0.0, 0.0, 0.0, 0.0, 0.0, 0.0, 0.0, 0.0, 0.0, 0.0, 0.0, 0.0, 0.0, 0.0, 0.0, 0.0, 0.0, 0.0, 0.0, 0.0, 0.0, 0.0, 0.0, 0.0, 0.0, 0.0, 0.0, 0.0, 0.0, 0.0, 0.0, 0.0, 0.0, 0.0, 0.0, 0.0, 0.0, 0.0, 0.0, 0.0, 0.0, 0.0, 0.0, 0.0, 0.0, 0.0, 0.0, 0.0, 0.0, 0.0, 0.0, 0.0, 0.0, 0.0, 0.0, 0.0, 0.0, 0.0, 0.0, 0.0, 0.0, 0.0, 0.0, 0.0, 0.0, 0.0, 0.0, 0.0, 0.0, 0.0, 0.0, 0.0, 0.0, 0.0, 0.0, 0.0, 0.0, 0.0, 0.0, 0.0, 0.0, 0.0, 0.0, 0.0, 0.0, 0.0, 0.0, 0.0, 0.0, 0.0, 0.0, 0.0, 0.0, 0.0, 0.0, 0.0, 0.0, 0.0, 0.0, 0.0, 0.0, 0.0, 0.0, 0.0, 0.0, 0.0, 0.0, 0.0, 0.0, 0.0, 0.0, 0.0, 0.0, 0.0, 0.0, 0.0, 0.0, 0.0, 0.0, 0.0, 0.0, 0.0, 0.0, 0.0, 0.0, 0.0, 0.0, 0.0, 0.0, 0.0, 0.0, 0.0, 0.0, 0.0, 0.0, 0.0, 0.0, 0.0, 0.0, 0.0, 0.0, 0.0, 0.0, 0.0, 0.0, 0.0, 0.0, 0.0, 0.0, 0.0, 0.0, 0.0, 0.0, 0.0, 0.0, 0.0, 0.0, 0.0, 0.0, 0.0, 0.0, 0.0, 0.0, 0.0, 0.0, 0.0, 0.0, 0.0, 0.0, 0.0, 0.0, 0.0, 0.0, 0.0, 0.0, 0.0, 0.0, 0.0, 0.0, 0.0, 0.0, 0.0, 0.0, 0.0, 0.0, 0.0, 0.0, 0.0, 0.0, 0.0, 0.0, 0.0, 0.0, 0.0, 0.0, 0.0, 0.0, 0.0, 0.0, 0.0, 0.0, 0.0, 0.0, 0.0, 0.0, 0.0, 0.0, 0.0, 0.0, 0.0, 0.0, 0.0, 0.0, 0.0, 0.0, 0.0, 0.0, 0.0, 0.0, 0.0, 0.0, 0.0, 0.0, 0.0, 0.0, 0.0, 0.0, 0.0, 0.0, 0.0, 0.0, 0.0, 0.0, 0.0, 0.0, 0.0, 0.0, 0.0, 0.0])
me_circle_034.materials.append(mat_6__baja_004)
me_circle_034.use_remesh_fix_poles = True
me_circle_034.use_remesh_preserve_attributes = False
me_circle_034.update()
me_plane_113 = bpy.data.meshes.new('Plane.113')
me_plane_113.from_pydata([(-0.0943, -0.2742, 0.04643), (-0.2364, -0.1322, 0.04643), (-0.1705, -0.2538, 0.04643), (-0.2159, -0.2084, 0.04643), (0.3782, -0.1322, 0.04643), (0.2362, -0.2742, 0.04643), (0.3578, -0.2084, 0.04643), (0.3124, -0.2538, 0.04643), (-0.2364, 0.1983, 0.04643), (-0.0943, 0.3404, 0.04643), (-0.2159, 0.2745, 0.04643), (-0.1705, 0.32, 0.04643), (0.2362, 0.3404, 0.04643), (0.3782, 0.1983, 0.04643), (0.3124, 0.32, 0.04643), (0.3578, 0.2745, 0.04643), (-0.0943, 0.3404, -0.07802), (-0.2364, 0.1983, -0.07802), (-0.1705, 0.32, -0.07802), (-0.2159, 0.2745, -0.07802), (-0.2364, -0.1322, -0.07802), (-0.0943, -0.2742, -0.07802), (-0.2159, -0.2084, -0.07802), (-0.1705, -0.2538, -0.07802), (0.2362, -0.2742, -0.07802), (0.3782, -0.1322, -0.07802), (0.3124, -0.2538, -0.07802), (0.3578, -0.2084, -0.07802), (0.3782, 0.1983, -0.07802), (0.2362, 0.3404, -0.07802), (0.3578, 0.2745, -0.07802), (0.3124, 0.32, -0.07802), (0.4543, -0.2641, 0.04643), (0.4858, -0.1463, 0.04643), (0.4858, -0.1463, -0.07802), (0.4543, -0.2641, -0.07802), (0.3681, -0.3503, 0.04643), (0.3681, -0.3503, -0.07802), (0.2503, -0.3818, 0.04643), (0.2503, -0.3818, -0.07802), (-0.3124, -0.2641, -0.07802), (-0.344, -0.1463, -0.07802), (-0.344, -0.1463, 0.04643), (-0.3124, -0.2641, 0.04643), (-0.2262, -0.3503, -0.07802), (-0.2262, -0.3503, 0.04643), (-0.1085, -0.3818, -0.07802), (-0.1085, -0.3818, 0.04643), (0.3681, 0.4164, 0.04643), (0.2503, 0.448, 0.04643), (0.2503, 0.448, -0.07802), (0.3681, 0.4164, -0.07802), (0.4543, 0.3302, 0.04643), (0.4543, 0.3302, -0.07802), (0.4858, 0.2125, 0.04643), (0.4858, 0.2125, -0.07802), (-0.2262, 0.4164, -0.07802), (-0.1085, 0.448, -0.07802), (-0.1085, 0.448, 0.04643), (-0.2262, 0.4164, 0.04643), (-0.3124, 0.3302, -0.07802), (-0.3124, 0.3302, 0.04643), (-0.344, 0.2125, -0.07802), (-0.344, 0.2125, 0.04643), (0.3769, -0.2194, 0.04643), (0.3996, -0.135, 0.04643), (0.3996, -0.135, -0.07802), (0.3769, -0.2194, -0.07802), (0.3234, -0.2729, 0.04643), (0.3234, -0.2729, -0.07802), (0.239, -0.2955, 0.04643), (0.239, -0.2955, -0.07802), (-0.2351, -0.2194, -0.07802), (-0.2577, -0.135, -0.07802), (-0.2577, -0.135, 0.04643), (-0.2351, -0.2194, 0.04643), (-0.1816, -0.2729, -0.07802), (-0.1816, -0.2729, 0.04643), (-0.09711, -0.2955, -0.07802), (-0.09711, -0.2955, 0.04643), (0.3234, 0.3391, 0.04643), (0.239, 0.3617, 0.04643), (0.239, 0.3617, -0.07802), (0.3234, 0.3391, -0.07802), (0.3769, 0.2856, 0.04643), (0.3769, 0.2856, -0.07802), (0.3996, 0.2011, 0.04643), (0.3996, 0.2011, -0.07802), (-0.1816, 0.3391, -0.07802), (-0.09711, 0.3617, -0.07802), (-0.09711, 0.3617, 0.04643), (-0.1816, 0.3391, 0.04643), (-0.2351, 0.2856, -0.07802), (-0.2351, 0.2856, 0.04643), (-0.2577, 0.2011, -0.07802), (-0.2577, 0.2011, 0.04643)], [], [(47, 38, 39, 46), (33, 54, 55, 34), (49, 58, 57, 50), (0, 2, 3, 1, 8, 10, 11, 9, 12, 14, 15, 13, 4, 6, 7, 5), (20, 22, 23, 21, 24, 26, 27, 25, 28, 30, 31, 29, 16, 18, 19, 17), (33, 34, 35, 32), (32, 35, 37, 36), (36, 37, 39, 38), (41, 42, 43, 40), (40, 43, 45, 44), (44, 45, 47, 46), (49, 50, 51, 48), (48, 51, 53, 52), (52, 53, 55, 54), (57, 58, 59, 56), (56, 59, 61, 60), (60, 61, 63, 62), (63, 42, 41, 62), (64, 65, 33, 32), (66, 67, 35, 34), (68, 64, 32, 36), (67, 69, 37, 35), (70, 68, 36, 38), (69, 71, 39, 37), (72, 73, 41, 40), (74, 75, 43, 42), (76, 72, 40, 44), (75, 77, 45, 43), (78, 76, 44, 46), (77, 79, 47, 45), (80, 81, 49, 48), (82, 83, 51, 50), (84, 80, 48, 52), (83, 85, 53, 51), (86, 84, 52, 54), (85, 87, 55, 53), (88, 89, 57, 56), (90, 91, 59, 58), (92, 88, 56, 60), (91, 93, 61, 59), (94, 92, 60, 62), (93, 95, 63, 61), (95, 74, 42, 63), (73, 94, 62, 41), (79, 70, 38, 47), (81, 90, 58, 49), (65, 86, 54, 33), (71, 78, 46, 39), (87, 66, 34, 55), (89, 82, 50, 57), (6, 4, 65, 64), (25, 27, 67, 66), (7, 6, 64, 68), (27, 26, 69, 67), (5, 7, 68, 70), (26, 24, 71, 69), (22, 20, 73, 72), (1, 3, 75, 74), (23, 22, 72, 76), (3, 2, 77, 75), (21, 23, 76, 78), (2, 0, 79, 77), (14, 12, 81, 80), (29, 31, 83, 82), (15, 14, 80, 84), (31, 30, 85, 83), (13, 15, 84, 86), (30, 28, 87, 85), (18, 16, 89, 88), (9, 11, 91, 90), (19, 18, 88, 92), (11, 10, 93, 91), (17, 19, 92, 94), (10, 8, 95, 93), (8, 1, 74, 95), (20, 17, 94, 73), (0, 5, 70, 79), (12, 9, 90, 81), (4, 13, 86, 65), (24, 21, 78, 71), (28, 25, 66, 87), (16, 29, 82, 89)])
me_plane_113.polygons.foreach_set('use_smooth', [True] * 82)
_uv = me_plane_113.uv_layers.new(name='UVMap')
_uv.uv.foreach_set('vector', [0.2838, 0.0, 0.7162, 0.0, 0.7162, 0.0, 0.2838, 0.0, 1.0, 0.2838, 1.0, 0.7162, 1.0, 0.7162, 1.0, 0.2838, 0.7162, 1.0, 0.2838, 1.0, 0.2838, 1.0, 0.7162, 1.0, 0.299, 0.1248, 0.2041, 0.1463, 0.1463, 0.2041, 0.1248, 0.299, 0.1248, 0.701, 0.1463, 0.7959, 0.2041, 0.8537, 0.299, 0.8752, 0.701, 0.8752, 0.7959, 0.8537, 0.8537, 0.7959, 0.8752, 0.701, 0.8752, 0.299, 0.8537, 0.2041, 0.7959, 0.1463, 0.701, 0.1248, 0.1248, 0.299, 0.1463, 0.2041, 0.2041, 0.1463, 0.299, 0.1248, 0.701, 0.1248, 0.7959, 0.1463, 0.8537, 0.2041, 0.8752, 0.299, 0.8752, 0.701, 0.8537, 0.7959, 0.7959, 0.8537, 0.701, 0.8752, 0.299, 0.8752, 0.2041, 0.8537, 0.1463, 0.7959, 0.1248, 0.701, 1.0, 0.2838, 1.0, 0.2838, 0.9873, 0.1419, 0.9873, 0.1419, 0.9873, 0.1419, 0.9873, 0.1419, 0.8581, 0.01267, 0.8581, 0.01267, 0.8581, 0.01267, 0.8581, 0.01267, 0.7162, 0.0, 0.7162, 0.0, 0.0, 0.2838, 0.0, 0.2838, 0.01267, 0.1419, 0.01267, 0.1419, 0.01267, 0.1419, 0.01267, 0.1419, 0.1419, 0.01267, 0.1419, 0.01267, 0.1419, 0.01267, 0.1419, 0.01267, 0.2838, 0.0, 0.2838, 0.0, 0.7162, 1.0, 0.7162, 1.0, 0.8581, 0.9873, 0.8581, 0.9873, 0.8581, 0.9873, 0.8581, 0.9873, 0.9873, 0.8581, 0.9873, 0.8581, 0.9873, 0.8581, 0.9873, 0.8581, 1.0, 0.7162, 1.0, 0.7162, 0.2838, 1.0, 0.2838, 1.0, 0.1419, 0.9873, 0.1419, 0.9873, 0.1419, 0.9873, 0.1419, 0.9873, 0.01267, 0.8581, 0.01267, 0.8581, 0.01267, 0.8581, 0.01267, 0.8581, 0.0, 0.7162, 0.0, 0.7162, 0.0, 0.7162, 0.0, 0.2838, 0.0, 0.2838, 0.0, 0.7162, 0.8784, 0.1909, 0.9006, 0.296, 1.0, 0.2838, 0.9873, 0.1419, 0.9006, 0.296, 0.8784, 0.1909, 0.9873, 0.1419, 1.0, 0.2838, 0.8091, 0.1216, 0.8784, 0.1909, 0.9873, 0.1419, 0.8581, 0.01267, 0.8784, 0.1909, 0.8091, 0.1216, 0.8581, 0.01267, 0.9873, 0.1419, 0.704, 0.0994, 0.8091, 0.1216, 0.8581, 0.01267, 0.7162, 0.0, 0.8091, 0.1216, 0.704, 0.0994, 0.7162, 0.0, 0.8581, 0.01267, 0.1216, 0.1909, 0.0994, 0.296, 0.0, 0.2838, 0.01267, 0.1419, 0.0994, 0.296, 0.1216, 0.1909, 0.01267, 0.1419, 0.0, 0.2838, 0.1909, 0.1216, 0.1216, 0.1909, 0.01267, 0.1419, 0.1419, 0.01267, 0.1216, 0.1909, 0.1909, 0.1216, 0.1419, 0.01267, 0.01267, 0.1419, 0.296, 0.0994, 0.1909, 0.1216, 0.1419, 0.01267, 0.2838, 0.0, 0.1909, 0.1216, 0.296, 0.0994, 0.2838, 0.0, 0.1419, 0.01267, 0.8091, 0.8784, 0.704, 0.9006, 0.7162, 1.0, 0.8581, 0.9873, 0.704, 0.9006, 0.8091, 0.8784, 0.8581, 0.9873, 0.7162, 1.0, 0.8784, 0.8091, 0.8091, 0.8784, 0.8581, 0.9873, 0.9873, 0.8581, 0.8091, 0.8784, 0.8784, 0.8091, 0.9873, 0.8581, 0.8581, 0.9873, 0.9006, 0.704, 0.8784, 0.8091, 0.9873, 0.8581, 1.0, 0.7162, 0.8784, 0.8091, 0.9006, 0.704, 1.0, 0.7162, 0.9873, 0.8581, 0.1909, 0.8784, 0.296, 0.9006, 0.2838, 1.0, 0.1419, 0.9873, 0.296, 0.9006, 0.1909, 0.8784, 0.1419, 0.9873, 0.2838, 1.0, 0.1216, 0.8091, 0.1909, 0.8784, 0.1419, 0.9873, 0.01267, 0.8581, 0.1909, 0.8784, 0.1216, 0.8091, 0.01267, 0.8581, 0.1419, 0.9873, 0.0994, 0.704, 0.1216, 0.8091, 0.01267, 0.8581, 0.0, 0.7162, 0.1216, 0.8091, 0.0994, 0.704, 0.0, 0.7162, 0.01267, 0.8581, 0.0994, 0.704, 0.0994, 0.296, 0.0, 0.2838, 0.0, 0.7162, 0.0994, 0.296, 0.0994, 0.704, 0.0, 0.7162, 0.0, 0.2838, 0.296, 0.0994, 0.704, 0.0994, 0.7162, 0.0, 0.2838, 0.0, 0.704, 0.9006, 0.296, 0.9006, 0.2838, 1.0, 0.7162, 1.0, 0.9006, 0.296, 0.9006, 0.704, 1.0, 0.7162, 1.0, 0.2838, 0.704, 0.0994, 0.296, 0.0994, 0.2838, 0.0, 0.7162, 0.0, 0.9006, 0.704, 0.9006, 0.296, 1.0, 0.2838, 1.0, 0.7162, 0.296, 0.9006, 0.704, 0.9006, 0.7162, 1.0, 0.2838, 1.0, 0.8537, 0.2041, 0.8752, 0.299, 0.9006, 0.296, 0.8784, 0.1909, 0.8752, 0.299, 0.8537, 0.2041, 0.8784, 0.1909, 0.9006, 0.296, 0.7959, 0.1463, 0.8537, 0.2041, 0.8784, 0.1909, 0.8091, 0.1216, 0.8537, 0.2041, 0.7959, 0.1463, 0.8091, 0.1216, 0.8784, 0.1909, 0.701, 0.1248, 0.7959, 0.1463, 0.8091, 0.1216, 0.704, 0.0994, 0.7959, 0.1463, 0.701, 0.1248, 0.704, 0.0994, 0.8091, 0.1216, 0.1463, 0.2041, 0.1248, 0.299, 0.0994, 0.296, 0.1216, 0.1909, 0.1248, 0.299, 0.1463, 0.2041, 0.1216, 0.1909, 0.0994, 0.296, 0.2041, 0.1463, 0.1463, 0.2041, 0.1216, 0.1909, 0.1909, 0.1216, 0.1463, 0.2041, 0.2041, 0.1463, 0.1909, 0.1216, 0.1216, 0.1909, 0.299, 0.1248, 0.2041, 0.1463, 0.1909, 0.1216, 0.296, 0.0994, 0.2041, 0.1463, 0.299, 0.1248, 0.296, 0.0994, 0.1909, 0.1216, 0.7959, 0.8537, 0.701, 0.8752, 0.704, 0.9006, 0.8091, 0.8784, 0.701, 0.8752, 0.7959, 0.8537, 0.8091, 0.8784, 0.704, 0.9006, 0.8537, 0.7959, 0.7959, 0.8537, 0.8091, 0.8784, 0.8784, 0.8091, 0.7959, 0.8537, 0.8537, 0.7959, 0.8784, 0.8091, 0.8091, 0.8784, 0.8752, 0.701, 0.8537, 0.7959, 0.8784, 0.8091, 0.9006, 0.704, 0.8537, 0.7959, 0.8752, 0.701, 0.9006, 0.704, 0.8784, 0.8091, 0.2041, 0.8537, 0.299, 0.8752, 0.296, 0.9006, 0.1909, 0.8784, 0.299, 0.8752, 0.2041, 0.8537, 0.1909, 0.8784, 0.296, 0.9006, 0.1463, 0.7959, 0.2041, 0.8537, 0.1909, 0.8784, 0.1216, 0.8091, 0.2041, 0.8537, 0.1463, 0.7959, 0.1216, 0.8091, 0.1909, 0.8784, 0.1248, 0.701, 0.1463, 0.7959, 0.1216, 0.8091, 0.0994, 0.704, 0.1463, 0.7959, 0.1248, 0.701, 0.0994, 0.704, 0.1216, 0.8091, 0.1248, 0.701, 0.1248, 0.299, 0.0994, 0.296, 0.0994, 0.704, 0.1248, 0.299, 0.1248, 0.701, 0.0994, 0.704, 0.0994, 0.296, 0.299, 0.1248, 0.701, 0.1248, 0.704, 0.0994, 0.296, 0.0994, 0.701, 0.8752, 0.299, 0.8752, 0.296, 0.9006, 0.704, 0.9006, 0.8752, 0.299, 0.8752, 0.701, 0.9006, 0.704, 0.9006, 0.296, 0.701, 0.1248, 0.299, 0.1248, 0.296, 0.0994, 0.704, 0.0994, 0.8752, 0.701, 0.8752, 0.299, 0.9006, 0.296, 0.9006, 0.704, 0.299, 0.8752, 0.701, 0.8752, 0.704, 0.9006, 0.296, 0.9006])
me_plane_113.materials.append(mat_2_1_biru_muda_015)
me_plane_113.use_remesh_fix_poles = True
me_plane_113.use_remesh_preserve_attributes = False
me_plane_113.update()
me_plane_114 = bpy.data.meshes.new('Plane.114')
me_plane_114.from_pydata([(-0.211, -0.2742, 0.2022), (-0.3518, -0.1322, 0.1447), (-0.2867, -0.2538, 0.1794), (-0.3318, -0.2084, 0.1613), (0.2628, -0.1322, 0.1446), (0.1195, -0.2742, 0.2022), (0.242, -0.2084, 0.1612), (0.1962, -0.2538, 0.1793), (-0.3518, 0.1983, 0.1447), (-0.211, 0.3404, 0.2022), (-0.3318, 0.2745, 0.1613), (-0.2867, 0.32, 0.1794), (0.1195, 0.3404, 0.2022), (0.2628, 0.1983, 0.1446), (0.1962, 0.32, 0.1793), (0.242, 0.2745, 0.1612), (-0.211, 0.3404, 0.04128), (-0.3518, 0.1983, -0.01621), (-0.2867, 0.32, 0.01841), (-0.3318, 0.2745, 0.0002796), (-0.3518, -0.1322, -0.01621), (-0.211, -0.2742, 0.04128), (-0.3318, -0.2084, 0.0002796), (-0.2867, -0.2538, 0.01841), (0.1195, -0.2742, 0.04125), (0.2628, -0.1322, -0.01632), (0.1962, -0.2538, 0.01834), (0.242, -0.2084, 0.0001846), (0.2628, 0.1983, -0.01632), (0.1195, 0.3404, 0.04125), (0.242, 0.2745, 0.0001846), (0.1962, 0.32, 0.01834), (0.3392, -0.2641, 0.09518), (0.3711, -0.1463, 0.07543), (0.3711, -0.1463, -0.05995), (0.3392, -0.2641, -0.04039), (0.2523, -0.3503, 0.1286), (0.2523, -0.3503, -0.008525), (0.1338, -0.3818, 0.1684), (0.1338, -0.3818, 0.02977), (-0.4275, -0.2641, -0.04026), (-0.4587, -0.1463, -0.05981), (-0.4587, -0.1463, 0.07605), (-0.4275, -0.2641, 0.09571), (-0.342, -0.3503, -0.008429), (-0.342, -0.3503, 0.1289), (-0.2251, -0.3818, 0.0298), (-0.2251, -0.3818, 0.1684), (0.2523, 0.4164, 0.1286), (0.1338, 0.448, 0.1684), (0.1338, 0.448, 0.02977), (0.2523, 0.4164, -0.008525), (0.3392, 0.3302, 0.09518), (0.3392, 0.3302, -0.04039), (0.3711, 0.2125, 0.07543), (0.3711, 0.2125, -0.05995), (-0.342, 0.4164, -0.008429), (-0.2251, 0.448, 0.0298), (-0.2251, 0.448, 0.1684), (-0.342, 0.4164, 0.1289), (-0.4275, 0.3302, -0.04026), (-0.4275, 0.3302, 0.09571), (-0.4587, 0.2125, -0.05981), (-0.4587, 0.2125, 0.07605), (0.2612, -0.2194, 0.153), (0.2842, -0.135, 0.1354), (0.2842, -0.135, -0.02547), (0.2612, -0.2194, -0.007819), (0.2073, -0.2729, 0.174), (0.2073, -0.2729, 0.0136), (0.1223, -0.2955, 0.1996), (0.1223, -0.2955, 0.0398), (-0.3507, -0.2194, -0.007706), (-0.373, -0.135, -0.02534), (-0.373, -0.135, 0.1356), (-0.3507, -0.2194, 0.1532), (-0.2977, -0.2729, 0.01368), (-0.2977, -0.2729, 0.1741), (-0.2138, -0.2955, 0.03983), (-0.2138, -0.2955, 0.1996), (0.2073, 0.3391, 0.174), (0.1223, 0.3617, 0.1996), (0.1223, 0.3617, 0.0398), (0.2073, 0.3391, 0.0136), (0.2612, 0.2856, 0.153), (0.2612, 0.2856, -0.007819), (0.2842, 0.2011, 0.1354), (0.2842, 0.2011, -0.02547), (-0.2977, 0.3391, 0.01368), (-0.2138, 0.3617, 0.03983), (-0.2138, 0.3617, 0.1996), (-0.2977, 0.3391, 0.1741), (-0.3507, 0.2856, -0.007706), (-0.3507, 0.2856, 0.1532), (-0.373, 0.2011, -0.02534), (-0.373, 0.2011, 0.1356), (-0.04623, -0.3818, 0.1953), (-0.04623, -0.3818, 0.05647), (-0.04623, -0.2955, 0.2233), (-0.04623, -0.2955, 0.0638), (-0.04623, -0.2742, 0.2252), (-0.04623, -0.2742, 0.06435), (-0.04623, 0.448, 0.1953), (-0.04623, 0.448, 0.05647), (-0.04623, 0.3617, 0.2233), (-0.04623, 0.3617, 0.0638), (-0.04623, 0.3404, 0.2252), (-0.04623, 0.3404, 0.06435)], [], [(96, 38, 39, 97), (33, 54, 55, 34), (102, 58, 57, 103), (100, 106, 12, 14, 15, 13, 4, 6, 7, 5), (107, 101, 24, 26, 27, 25, 28, 30, 31, 29), (33, 34, 35, 32), (32, 35, 37, 36), (36, 37, 39, 38), (41, 42, 43, 40), (40, 43, 45, 44), (44, 45, 47, 46), (49, 50, 51, 48), (48, 51, 53, 52), (52, 53, 55, 54), (57, 58, 59, 56), (56, 59, 61, 60), (60, 61, 63, 62), (63, 42, 41, 62), (64, 65, 33, 32), (66, 67, 35, 34), (68, 64, 32, 36), (67, 69, 37, 35), (70, 68, 36, 38), (69, 71, 39, 37), (72, 73, 41, 40), (74, 75, 43, 42), (76, 72, 40, 44), (75, 77, 45, 43), (78, 76, 44, 46), (77, 79, 47, 45), (80, 81, 49, 48), (82, 83, 51, 50), (84, 80, 48, 52), (83, 85, 53, 51), (86, 84, 52, 54), (85, 87, 55, 53), (88, 89, 57, 56), (90, 91, 59, 58), (92, 88, 56, 60), (91, 93, 61, 59), (94, 92, 60, 62), (93, 95, 63, 61), (95, 74, 42, 63), (73, 94, 62, 41), (98, 70, 38, 96), (104, 90, 58, 102), (65, 86, 54, 33), (99, 78, 46, 97), (87, 66, 34, 55), (105, 82, 50, 103), (6, 4, 65, 64), (25, 27, 67, 66), (7, 6, 64, 68), (27, 26, 69, 67), (5, 7, 68, 70), (26, 24, 71, 69), (22, 20, 73, 72), (1, 3, 75, 74), (23, 22, 72, 76), (3, 2, 77, 75), (21, 23, 76, 78), (2, 0, 79, 77), (14, 12, 81, 80), (29, 31, 83, 82), (15, 14, 80, 84), (31, 30, 85, 83), (13, 15, 84, 86), (30, 28, 87, 85), (18, 16, 89, 88), (9, 11, 91, 90), (19, 18, 88, 92), (11, 10, 93, 91), (17, 19, 92, 94), (10, 8, 95, 93), (8, 1, 74, 95), (20, 17, 94, 73), (100, 5, 70, 98), (106, 9, 90, 104), (4, 13, 86, 65), (101, 21, 78, 99), (28, 25, 66, 87), (107, 29, 82, 105), (24, 101, 99, 71), (0, 100, 98, 79), (71, 99, 97, 39), (79, 98, 96, 47), (47, 96, 97, 46), (16, 107, 105, 89), (12, 106, 104, 81), (89, 105, 103, 57), (81, 104, 102, 49), (49, 102, 103, 50), (0, 2, 3, 1, 8, 10, 11, 9, 106, 100), (20, 22, 23, 21, 101, 107, 16, 18, 19, 17)])
me_plane_114.polygons.foreach_set('use_smooth', [True] * 94)
_uv = me_plane_114.uv_layers.new(name='UVMap')
_uv.uv.foreach_set('vector', [0.5, 0.0, 0.7162, 0.0, 0.7162, 0.0, 0.5, 0.0, 1.0, 0.2838, 1.0, 0.7162, 1.0, 0.7162, 1.0, 0.2838, 0.5, 1.0, 0.2838, 1.0, 0.2838, 1.0, 0.5, 1.0, 0.5, 0.1248, 0.5, 0.8752, 0.701, 0.8752, 0.7959, 0.8537, 0.8537, 0.7959, 0.8752, 0.701, 0.8752, 0.299, 0.8537, 0.2041, 0.7959, 0.1463, 0.701, 0.1248, 0.5, 0.8752, 0.5, 0.1248, 0.701, 0.1248, 0.7959, 0.1463, 0.8537, 0.2041, 0.8752, 0.299, 0.8752, 0.701, 0.8537, 0.7959, 0.7959, 0.8537, 0.701, 0.8752, 1.0, 0.2838, 1.0, 0.2838, 0.9873, 0.1419, 0.9873, 0.1419, 0.9873, 0.1419, 0.9873, 0.1419, 0.8581, 0.01267, 0.8581, 0.01267, 0.8581, 0.01267, 0.8581, 0.01267, 0.7162, 0.0, 0.7162, 0.0, 0.0, 0.2838, 0.0, 0.2838, 0.01267, 0.1419, 0.01267, 0.1419, 0.01267, 0.1419, 0.01267, 0.1419, 0.1419, 0.01267, 0.1419, 0.01267, 0.1419, 0.01267, 0.1419, 0.01267, 0.2838, 0.0, 0.2838, 0.0, 0.7162, 1.0, 0.7162, 1.0, 0.8581, 0.9873, 0.8581, 0.9873, 0.8581, 0.9873, 0.8581, 0.9873, 0.9873, 0.8581, 0.9873, 0.8581, 0.9873, 0.8581, 0.9873, 0.8581, 1.0, 0.7162, 1.0, 0.7162, 0.2838, 1.0, 0.2838, 1.0, 0.1419, 0.9873, 0.1419, 0.9873, 0.1419, 0.9873, 0.1419, 0.9873, 0.01267, 0.8581, 0.01267, 0.8581, 0.01267, 0.8581, 0.01267, 0.8581, 0.0, 0.7162, 0.0, 0.7162, 0.0, 0.7162, 0.0, 0.2838, 0.0, 0.2838, 0.0, 0.7162, 0.8784, 0.1909, 0.9006, 0.296, 1.0, 0.2838, 0.9873, 0.1419, 0.9006, 0.296, 0.8784, 0.1909, 0.9873, 0.1419, 1.0, 0.2838, 0.8091, 0.1216, 0.8784, 0.1909, 0.9873, 0.1419, 0.8581, 0.01267, 0.8784, 0.1909, 0.8091, 0.1216, 0.8581, 0.01267, 0.9873, 0.1419, 0.704, 0.0994, 0.8091, 0.1216, 0.8581, 0.01267, 0.7162, 0.0, 0.8091, 0.1216, 0.704, 0.0994, 0.7162, 0.0, 0.8581, 0.01267, 0.1216, 0.1909, 0.0994, 0.296, 0.0, 0.2838, 0.01267, 0.1419, 0.0994, 0.296, 0.1216, 0.1909, 0.01267, 0.1419, 0.0, 0.2838, 0.1909, 0.1216, 0.1216, 0.1909, 0.01267, 0.1419, 0.1419, 0.01267, 0.1216, 0.1909, 0.1909, 0.1216, 0.1419, 0.01267, 0.01267, 0.1419, 0.296, 0.0994, 0.1909, 0.1216, 0.1419, 0.01267, 0.2838, 0.0, 0.1909, 0.1216, 0.296, 0.0994, 0.2838, 0.0, 0.1419, 0.01267, 0.8091, 0.8784, 0.704, 0.9006, 0.7162, 1.0, 0.8581, 0.9873, 0.704, 0.9006, 0.8091, 0.8784, 0.8581, 0.9873, 0.7162, 1.0, 0.8784, 0.8091, 0.8091, 0.8784, 0.8581, 0.9873, 0.9873, 0.8581, 0.8091, 0.8784, 0.8784, 0.8091, 0.9873, 0.8581, 0.8581, 0.9873, 0.9006, 0.704, 0.8784, 0.8091, 0.9873, 0.8581, 1.0, 0.7162, 0.8784, 0.8091, 0.9006, 0.704, 1.0, 0.7162, 0.9873, 0.8581, 0.1909, 0.8784, 0.296, 0.9006, 0.2838, 1.0, 0.1419, 0.9873, 0.296, 0.9006, 0.1909, 0.8784, 0.1419, 0.9873, 0.2838, 1.0, 0.1216, 0.8091, 0.1909, 0.8784, 0.1419, 0.9873, 0.01267, 0.8581, 0.1909, 0.8784, 0.1216, 0.8091, 0.01267, 0.8581, 0.1419, 0.9873, 0.0994, 0.704, 0.1216, 0.8091, 0.01267, 0.8581, 0.0, 0.7162, 0.1216, 0.8091, 0.0994, 0.704, 0.0, 0.7162, 0.01267, 0.8581, 0.0994, 0.704, 0.0994, 0.296, 0.0, 0.2838, 0.0, 0.7162, 0.0994, 0.296, 0.0994, 0.704, 0.0, 0.7162, 0.0, 0.2838, 0.5, 0.0994, 0.704, 0.0994, 0.7162, 0.0, 0.5, 0.0, 0.5, 0.9006, 0.296, 0.9006, 0.2838, 1.0, 0.5, 1.0, 0.9006, 0.296, 0.9006, 0.704, 1.0, 0.7162, 1.0, 0.2838, 0.5, 0.0994, 0.296, 0.0994, 0.2838, 0.0, 0.5, 0.0, 0.9006, 0.704, 0.9006, 0.296, 1.0, 0.2838, 1.0, 0.7162, 0.5, 0.9006, 0.704, 0.9006, 0.7162, 1.0, 0.5, 1.0, 0.8537, 0.2041, 0.8752, 0.299, 0.9006, 0.296, 0.8784, 0.1909, 0.8752, 0.299, 0.8537, 0.2041, 0.8784, 0.1909, 0.9006, 0.296, 0.7959, 0.1463, 0.8537, 0.2041, 0.8784, 0.1909, 0.8091, 0.1216, 0.8537, 0.2041, 0.7959, 0.1463, 0.8091, 0.1216, 0.8784, 0.1909, 0.701, 0.1248, 0.7959, 0.1463, 0.8091, 0.1216, 0.704, 0.0994, 0.7959, 0.1463, 0.701, 0.1248, 0.704, 0.0994, 0.8091, 0.1216, 0.1463, 0.2041, 0.1248, 0.299, 0.0994, 0.296, 0.1216, 0.1909, 0.1248, 0.299, 0.1463, 0.2041, 0.1216, 0.1909, 0.0994, 0.296, 0.2041, 0.1463, 0.1463, 0.2041, 0.1216, 0.1909, 0.1909, 0.1216, 0.1463, 0.2041, 0.2041, 0.1463, 0.1909, 0.1216, 0.1216, 0.1909, 0.299, 0.1248, 0.2041, 0.1463, 0.1909, 0.1216, 0.296, 0.0994, 0.2041, 0.1463, 0.299, 0.1248, 0.296, 0.0994, 0.1909, 0.1216, 0.7959, 0.8537, 0.701, 0.8752, 0.704, 0.9006, 0.8091, 0.8784, 0.701, 0.8752, 0.7959, 0.8537, 0.8091, 0.8784, 0.704, 0.9006, 0.8537, 0.7959, 0.7959, 0.8537, 0.8091, 0.8784, 0.8784, 0.8091, 0.7959, 0.8537, 0.8537, 0.7959, 0.8784, 0.8091, 0.8091, 0.8784, 0.8752, 0.701, 0.8537, 0.7959, 0.8784, 0.8091, 0.9006, 0.704, 0.8537, 0.7959, 0.8752, 0.701, 0.9006, 0.704, 0.8784, 0.8091, 0.2041, 0.8537, 0.299, 0.8752, 0.296, 0.9006, 0.1909, 0.8784, 0.299, 0.8752, 0.2041, 0.8537, 0.1909, 0.8784, 0.296, 0.9006, 0.1463, 0.7959, 0.2041, 0.8537, 0.1909, 0.8784, 0.1216, 0.8091, 0.2041, 0.8537, 0.1463, 0.7959, 0.1216, 0.8091, 0.1909, 0.8784, 0.1248, 0.701, 0.1463, 0.7959, 0.1216, 0.8091, 0.0994, 0.704, 0.1463, 0.7959, 0.1248, 0.701, 0.0994, 0.704, 0.1216, 0.8091, 0.1248, 0.701, 0.1248, 0.299, 0.0994, 0.296, 0.0994, 0.704, 0.1248, 0.299, 0.1248, 0.701, 0.0994, 0.704, 0.0994, 0.296, 0.5, 0.1248, 0.701, 0.1248, 0.704, 0.0994, 0.5, 0.0994, 0.5, 0.8752, 0.299, 0.8752, 0.296, 0.9006, 0.5, 0.9006, 0.8752, 0.299, 0.8752, 0.701, 0.9006, 0.704, 0.9006, 0.296, 0.5, 0.1248, 0.299, 0.1248, 0.296, 0.0994, 0.5, 0.0994, 0.8752, 0.701, 0.8752, 0.299, 0.9006, 0.296, 0.9006, 0.704, 0.5, 0.8752, 0.701, 0.8752, 0.704, 0.9006, 0.5, 0.9006, 0.701, 0.1248, 0.5, 0.1248, 0.5, 0.0994, 0.704, 0.0994, 0.299, 0.1248, 0.5, 0.1248, 0.5, 0.0994, 0.296, 0.0994, 0.704, 0.0994, 0.5, 0.0994, 0.5, 0.0, 0.7162, 0.0, 0.296, 0.0994, 0.5, 0.0994, 0.5, 0.0, 0.2838, 0.0, 0.2838, 0.0, 0.5, 0.0, 0.5, 0.0, 0.2838, 0.0, 0.299, 0.8752, 0.5, 0.8752, 0.5, 0.9006, 0.296, 0.9006, 0.701, 0.8752, 0.5, 0.8752, 0.5, 0.9006, 0.704, 0.9006, 0.296, 0.9006, 0.5, 0.9006, 0.5, 1.0, 0.2838, 1.0, 0.704, 0.9006, 0.5, 0.9006, 0.5, 1.0, 0.7162, 1.0, 0.7162, 1.0, 0.5, 1.0, 0.5, 1.0, 0.7162, 1.0, 0.299, 0.1248, 0.2041, 0.1463, 0.1463, 0.2041, 0.1248, 0.299, 0.1248, 0.701, 0.1463, 0.7959, 0.2041, 0.8537, 0.299, 0.8752, 0.5, 0.8752, 0.5, 0.1248, 0.1248, 0.299, 0.1463, 0.2041, 0.2041, 0.1463, 0.299, 0.1248, 0.5, 0.1248, 0.5, 0.8752, 0.299, 0.8752, 0.2041, 0.8537, 0.1463, 0.7959, 0.1248, 0.701])
me_plane_114.materials.append(mat_2_1_biru_muda_015)
me_plane_114.use_remesh_fix_poles = True
me_plane_114.use_remesh_preserve_attributes = False
me_plane_114.update()
me_plane_115 = bpy.data.meshes.new('Plane.115')
me_plane_115.from_pydata([(1.265, 0.008496, 1.713), (1.575, 0.007328, 0.8773), (1.557, 0.03739, 1.418)], [(2, 1), (0, 2)], [])
_uv = me_plane_115.uv_layers.new(name='UVMap')
_uv.uv.foreach_set('vector', [])
me_plane_115.materials.append(mat_2_1_biru_muda_015)
me_plane_115.use_remesh_fix_poles = True
me_plane_115.use_remesh_preserve_attributes = False
me_plane_115.update()
me_cube_049 = bpy.data.meshes.new('Cube.049')
me_cube_049.from_pydata([(-1.09, -0.7089, -0.8045), (-1.326, -0.9444, -0.6287), (-1.09, 0.7712, -0.8045), (-1.326, 1.007, -0.6287), (1.156, -0.7089, -0.8045), (1.389, -0.9444, -0.6287), (1.156, 0.7712, -0.8045), (1.389, 1.007, -0.6287), (-1.385, -0.9854, -0.3171), (-1.353, -0.9519, -0.279), (-1.383, -0.9827, -0.298), (-1.372, -0.9705, -0.2841), (-1.353, 1.014, -0.279), (-1.385, 1.048, -0.3171), (-1.372, 1.033, -0.2841), (-1.383, 1.045, -0.298), (1.37, -0.9519, -0.279), (1.406, -0.9854, -0.3171), (1.389, -0.9705, -0.2841), (1.402, -0.9827, -0.298), (1.37, 1.014, -0.279), (1.406, 1.048, -0.3171), (1.389, 1.033, -0.2841), (1.402, 1.045, -0.298)], [], [(3, 13, 21, 7), (2, 3, 7, 6), (7, 21, 17, 5), (6, 7, 5, 4), (4, 5, 1, 0), (1, 8, 13, 3), (2, 6, 4, 0), (0, 1, 3, 2), (5, 17, 8, 1), (9, 12, 14, 11), (11, 14, 15, 10), (10, 15, 13, 8), (12, 20, 22, 14), (14, 22, 23, 15), (15, 23, 21, 13), (20, 16, 18, 22), (22, 18, 19, 23), (23, 19, 17, 21), (16, 9, 11, 18), (18, 11, 10, 19), (19, 10, 8, 17), (9, 16, 20, 12)])
me_cube_049.polygons.foreach_set('use_smooth', [True] * 22)
_uv = me_cube_049.uv_layers.new(name='UVMap')
_uv.uv.foreach_set('vector', [0.3968, 0.26, 0.4261, 0.2498, 0.4318, 0.4999, 0.4015, 0.4899, 0.1571, 0.543, 0.1359, 0.5146, 0.3622, 0.5124, 0.3429, 0.543, 0.393, 0.5142, 0.4309, 0.5025, 0.4309, 0.7475, 0.393, 0.7358, 0.3429, 0.543, 0.393, 0.5142, 0.393, 0.7358, 0.3429, 0.707, 0.3429, 0.707, 0.3622, 0.7376, 0.1359, 0.7354, 0.1571, 0.707, 0.3966, 0.01686, 0.426, 0.01232, 0.4261, 0.2471, 0.3967, 0.2357, 0.1571, 0.543, 0.3429, 0.543, 0.3429, 0.707, 0.1571, 0.707, 0.1571, 0.707, 0.1359, 0.7354, 0.1359, 0.5146, 0.1571, 0.543, 0.4015, 0.7601, 0.4318, 0.7501, 0.4261, 0.9908, 0.3968, 0.9874, 0.4298, 0.9753, 0.4297, 0.2646, 0.4297, 0.2568, 0.4298, 0.983, 0.4296, 0.01407, 0.4297, 0.2462, 0.4278, 0.2472, 0.4277, 0.01263, 0.4277, 0.01263, 0.4278, 0.2472, 0.4261, 0.2471, 0.426, 0.01232, 0.4297, 0.2646, 0.4355, 0.5037, 0.4355, 0.5025, 0.4297, 0.2568, 0.4297, 0.2568, 0.4355, 0.5025, 0.4336, 0.5, 0.4278, 0.2496, 0.4278, 0.2496, 0.4336, 0.5, 0.4318, 0.4999, 0.4261, 0.2498, 0.4355, 0.5037, 0.4355, 0.7462, 0.4355, 0.7474, 0.4355, 0.5025, 0.4355, 0.5025, 0.4355, 0.7474, 0.4332, 0.7475, 0.4332, 0.5025, 0.4332, 0.5025, 0.4332, 0.7475, 0.4309, 0.7475, 0.4309, 0.5025, 0.4355, 0.7462, 0.4298, 0.9753, 0.4298, 0.983, 0.4355, 0.7474, 0.4355, 0.7474, 0.4298, 0.983, 0.4279, 0.9906, 0.4336, 0.7499, 0.4336, 0.7499, 0.4279, 0.9906, 0.4261, 0.9908, 0.4318, 0.7501, 0.4298, 0.9753, 0.4355, 0.7462, 0.4355, 0.5037, 0.4297, 0.2646])
me_cube_049.materials.append(mat_2_1_biru_muda_015)
me_cube_049.use_remesh_fix_poles = True
me_cube_049.use_remesh_preserve_attributes = False
me_cube_049.update()
me_plane_116 = bpy.data.meshes.new('Plane.116')
me_plane_116.from_pydata([(-0.06996, -0.4717, -0.02719), (-0.1205, -0.4212, -0.02719), (-0.09812, -0.4641, -0.02719), (-0.1129, -0.4493, -0.02719), (0.1205, -0.4212, -0.02719), (0.06996, -0.4717, -0.02719), (0.1129, -0.4493, -0.02719), (0.09812, -0.4641, -0.02719), (-0.1205, 0.4212, -0.02719), (-0.06996, 0.4717, -0.02719), (-0.1129, 0.4493, -0.02719), (-0.09812, 0.4641, -0.02719), (0.06996, 0.4717, -0.02719), (0.1205, 0.4212, -0.02719), (0.09812, 0.4641, -0.02719), (0.1129, 0.4493, -0.02719), (-0.1205, -0.4212, -0.1615), (-0.06996, -0.4717, -0.1615), (-0.1129, -0.4493, -0.1615), (-0.09812, -0.4641, -0.1615), (0.06996, -0.4717, -0.1615), (0.1205, -0.4212, -0.1615), (0.09812, -0.4641, -0.1615), (0.1129, -0.4493, -0.1615), (-0.06996, 0.4717, -0.1615), (-0.1205, 0.4212, -0.1615), (-0.09812, 0.4641, -0.1615), (-0.1129, 0.4493, -0.1615), (0.1205, 0.4212, -0.1615), (0.06996, 0.4717, -0.1615), (0.1129, 0.4493, -0.1615), (0.09812, 0.4641, -0.1615), (0.1293, 0.5182, -0.02719), (0.0779, 0.532, -0.02719), (0.0779, 0.532, -0.1615), (0.1293, 0.5182, -0.1615), (0.167, 0.4805, -0.02719), (0.167, 0.4805, -0.1615), (0.1808, 0.4291, -0.02719), (0.1808, 0.4291, -0.1615), (0.1293, -0.5182, -0.1615), (0.0779, -0.532, -0.1615), (0.0779, -0.532, -0.02719), (0.1293, -0.5182, -0.02719), (0.167, -0.4805, -0.1615), (0.167, -0.4805, -0.02719), (0.1808, -0.4291, -0.1615), (0.1808, -0.4291, -0.02719), (-0.1293, -0.5182, -0.02719), (-0.0779, -0.532, -0.02719), (-0.0779, -0.532, -0.1615), (-0.1293, -0.5182, -0.1615), (-0.167, -0.4805, -0.02719), (-0.167, -0.4805, -0.1615), (-0.1808, -0.4291, -0.02719), (-0.1808, -0.4291, -0.1615), (-0.1293, 0.5182, -0.1615), (-0.0779, 0.532, -0.1615), (-0.0779, 0.532, -0.02719), (-0.1293, 0.5182, -0.02719), (-0.167, 0.4805, -0.1615), (-0.167, 0.4805, -0.02719), (-0.1808, 0.4291, -0.1615), (-0.1808, 0.4291, -0.02719), (0.11, 0.4846, -0.02719), (0.07297, 0.4945, -0.02719), (0.07297, 0.4945, -0.1615), (0.11, 0.4846, -0.1615), (0.1334, 0.4612, -0.02719), (0.1334, 0.4612, -0.1615), (0.1433, 0.4242, -0.02719), (0.1433, 0.4242, -0.1615), (0.11, -0.4846, -0.1615), (0.07297, -0.4945, -0.1615), (0.07297, -0.4945, -0.02719), (0.11, -0.4846, -0.02719), (0.1334, -0.4612, -0.1615), (0.1334, -0.4612, -0.02719), (0.1433, -0.4242, -0.1615), (0.1433, -0.4242, -0.02719), (-0.11, -0.4846, -0.02719), (-0.07297, -0.4945, -0.02719), (-0.07297, -0.4945, -0.1615), (-0.11, -0.4846, -0.1615), (-0.1334, -0.4612, -0.02719), (-0.1334, -0.4612, -0.1615), (-0.1433, -0.4242, -0.02719), (-0.1433, -0.4242, -0.1615), (-0.11, 0.4846, -0.1615), (-0.07297, 0.4945, -0.1615), (-0.07297, 0.4945, -0.02719), (-0.11, 0.4846, -0.02719), (-0.1334, 0.4612, -0.1615), (-0.1334, 0.4612, -0.02719), (-0.1433, 0.4242, -0.1615), (-0.1433, 0.4242, -0.02719)], [], [(49, 42, 41, 50), (33, 58, 57, 34), (0, 2, 3, 1, 8, 10, 11, 9, 12, 14, 15, 13, 4, 6, 7, 5), (16, 18, 19, 17, 20, 22, 23, 21, 28, 30, 31, 29, 24, 26, 27, 25), (47, 38, 39, 46), (33, 34, 35, 32), (32, 35, 37, 36), (36, 37, 39, 38), (41, 42, 43, 40), (40, 43, 45, 44), (44, 45, 47, 46), (49, 50, 51, 48), (48, 51, 53, 52), (52, 53, 55, 54), (57, 58, 59, 56), (56, 59, 61, 60), (60, 61, 63, 62), (63, 54, 55, 62), (64, 65, 33, 32), (66, 67, 35, 34), (68, 64, 32, 36), (67, 69, 37, 35), (70, 68, 36, 38), (69, 71, 39, 37), (72, 73, 41, 40), (74, 75, 43, 42), (76, 72, 40, 44), (75, 77, 45, 43), (78, 76, 44, 46), (77, 79, 47, 45), (80, 81, 49, 48), (82, 83, 51, 50), (84, 80, 48, 52), (83, 85, 53, 51), (86, 84, 52, 54), (85, 87, 55, 53), (88, 89, 57, 56), (90, 91, 59, 58), (92, 88, 56, 60), (91, 93, 61, 59), (94, 92, 60, 62), (93, 95, 63, 61), (95, 86, 54, 63), (87, 94, 62, 55), (81, 74, 42, 49), (65, 90, 58, 33), (79, 70, 38, 47), (73, 82, 50, 41), (71, 78, 46, 39), (89, 66, 34, 57), (14, 12, 65, 64), (29, 31, 67, 66), (15, 14, 64, 68), (31, 30, 69, 67), (13, 15, 68, 70), (30, 28, 71, 69), (22, 20, 73, 72), (5, 7, 75, 74), (23, 22, 72, 76), (7, 6, 77, 75), (21, 23, 76, 78), (6, 4, 79, 77), (2, 0, 81, 80), (17, 19, 83, 82), (3, 2, 80, 84), (19, 18, 85, 83), (1, 3, 84, 86), (18, 16, 87, 85), (26, 24, 89, 88), (9, 11, 91, 90), (27, 26, 88, 92), (11, 10, 93, 91), (25, 27, 92, 94), (10, 8, 95, 93), (8, 1, 86, 95), (16, 25, 94, 87), (0, 5, 74, 81), (12, 9, 90, 65), (4, 13, 70, 79), (20, 17, 82, 73), (28, 21, 78, 71), (24, 29, 66, 89)])
me_plane_116.polygons.foreach_set('use_smooth', [True] * 82)
_uv = me_plane_116.uv_layers.new(name='UVMap')
_uv.uv.foreach_set('vector', [0.2845, 0.0, 0.7155, 0.0, 0.7155, 0.0, 0.2845, 0.0, 0.7155, 1.0, 0.2845, 1.0, 0.2845, 1.0, 0.7155, 1.0, 0.3042, 0.0548, 0.2239, 0.06145, 0.1814, 0.07587, 0.1619, 0.1031, 0.1619, 0.8969, 0.1814, 0.9241, 0.2239, 0.9386, 0.3042, 0.9452, 0.6958, 0.9452, 0.7761, 0.9386, 0.8186, 0.9241, 0.8381, 0.8969, 0.8381, 0.1031, 0.8186, 0.07587, 0.7761, 0.06145, 0.6958, 0.0548, 0.1619, 0.1031, 0.1814, 0.07587, 0.2239, 0.06145, 0.3042, 0.0548, 0.6958, 0.0548, 0.7761, 0.06145, 0.8186, 0.07587, 0.8381, 0.1031, 0.8381, 0.8969, 0.8186, 0.9241, 0.7761, 0.9386, 0.6958, 0.9452, 0.3042, 0.9452, 0.2239, 0.9386, 0.1814, 0.9241, 0.1619, 0.8969, 1.0, 0.09669, 1.0, 0.9033, 1.0, 0.9033, 1.0, 0.09669, 0.7155, 1.0, 0.7155, 1.0, 0.8577, 0.9957, 0.8577, 0.9957, 0.8577, 0.9957, 0.8577, 0.9957, 0.9873, 0.9517, 0.9873, 0.9517, 0.9873, 0.9517, 0.9873, 0.9517, 1.0, 0.9033, 1.0, 0.9033, 0.7155, 0.0, 0.7155, 0.0, 0.8577, 0.004318, 0.8577, 0.004318, 0.8577, 0.004318, 0.8577, 0.004318, 0.9873, 0.04834, 0.9873, 0.04834, 0.9873, 0.04834, 0.9873, 0.04834, 1.0, 0.09669, 1.0, 0.09669, 0.2845, 0.0, 0.2845, 0.0, 0.1423, 0.004318, 0.1423, 0.004318, 0.1423, 0.004318, 0.1423, 0.004318, 0.01271, 0.04834, 0.01271, 0.04834, 0.01271, 0.04834, 0.01271, 0.04834, 0.0, 0.09669, 0.0, 0.09669, 0.2845, 1.0, 0.2845, 1.0, 0.1423, 0.9957, 0.1423, 0.9957, 0.1423, 0.9957, 0.1423, 0.9957, 0.01271, 0.9517, 0.01271, 0.9517, 0.01271, 0.9517, 0.01271, 0.9517, 0.0, 0.9033, 0.0, 0.9033, 0.0, 0.9033, 0.0, 0.09669, 0.0, 0.09669, 0.0, 0.9033, 0.809, 0.959, 0.7033, 0.9665, 0.7155, 1.0, 0.8577, 0.9957, 0.7033, 0.9665, 0.809, 0.959, 0.8577, 0.9957, 0.7155, 1.0, 0.879, 0.9352, 0.809, 0.959, 0.8577, 0.9957, 0.9873, 0.9517, 0.809, 0.959, 0.879, 0.9352, 0.9873, 0.9517, 0.8577, 0.9957, 0.9011, 0.8993, 0.879, 0.9352, 0.9873, 0.9517, 1.0, 0.9033, 0.879, 0.9352, 0.9011, 0.8993, 1.0, 0.9033, 0.9873, 0.9517, 0.809, 0.04103, 0.7033, 0.0335, 0.7155, 0.0, 0.8577, 0.004318, 0.7033, 0.0335, 0.809, 0.04103, 0.8577, 0.004318, 0.7155, 0.0, 0.879, 0.06478, 0.809, 0.04103, 0.8577, 0.004318, 0.9873, 0.04834, 0.809, 0.04103, 0.879, 0.06478, 0.9873, 0.04834, 0.8577, 0.004318, 0.9011, 0.1007, 0.879, 0.06478, 0.9873, 0.04834, 1.0, 0.09669, 0.879, 0.06478, 0.9011, 0.1007, 1.0, 0.09669, 0.9873, 0.04834, 0.191, 0.04103, 0.2967, 0.0335, 0.2845, 0.0, 0.1423, 0.004318, 0.2967, 0.0335, 0.191, 0.04103, 0.1423, 0.004318, 0.2845, 0.0, 0.121, 0.06478, 0.191, 0.04103, 0.1423, 0.004318, 0.01271, 0.04834, 0.191, 0.04103, 0.121, 0.06478, 0.01271, 0.04834, 0.1423, 0.004318, 0.09893, 0.1007, 0.121, 0.06478, 0.01271, 0.04834, 0.0, 0.09669, 0.121, 0.06478, 0.09893, 0.1007, 0.0, 0.09669, 0.01271, 0.04834, 0.191, 0.959, 0.2967, 0.9665, 0.2845, 1.0, 0.1423, 0.9957, 0.2967, 0.9665, 0.191, 0.959, 0.1423, 0.9957, 0.2845, 1.0, 0.121, 0.9352, 0.191, 0.959, 0.1423, 0.9957, 0.01271, 0.9517, 0.191, 0.959, 0.121, 0.9352, 0.01271, 0.9517, 0.1423, 0.9957, 0.09893, 0.8993, 0.121, 0.9352, 0.01271, 0.9517, 0.0, 0.9033, 0.121, 0.9352, 0.09893, 0.8993, 0.0, 0.9033, 0.01271, 0.9517, 0.09893, 0.8993, 0.09893, 0.1007, 0.0, 0.09669, 0.0, 0.9033, 0.09893, 0.1007, 0.09893, 0.8993, 0.0, 0.9033, 0.0, 0.09669, 0.2967, 0.0335, 0.7033, 0.0335, 0.7155, 0.0, 0.2845, 0.0, 0.7033, 0.9665, 0.2967, 0.9665, 0.2845, 1.0, 0.7155, 1.0, 0.9011, 0.1007, 0.9011, 0.8993, 1.0, 0.9033, 1.0, 0.09669, 0.7033, 0.0335, 0.2967, 0.0335, 0.2845, 0.0, 0.7155, 0.0, 0.9011, 0.8993, 0.9011, 0.1007, 1.0, 0.09669, 1.0, 0.9033, 0.2967, 0.9665, 0.7033, 0.9665, 0.7155, 1.0, 0.2845, 1.0, 0.7761, 0.9386, 0.6958, 0.9452, 0.7033, 0.9665, 0.809, 0.959, 0.6958, 0.9452, 0.7761, 0.9386, 0.809, 0.959, 0.7033, 0.9665, 0.8186, 0.9241, 0.7761, 0.9386, 0.809, 0.959, 0.879, 0.9352, 0.7761, 0.9386, 0.8186, 0.9241, 0.879, 0.9352, 0.809, 0.959, 0.8381, 0.8969, 0.8186, 0.9241, 0.879, 0.9352, 0.9011, 0.8993, 0.8186, 0.9241, 0.8381, 0.8969, 0.9011, 0.8993, 0.879, 0.9352, 0.7761, 0.06145, 0.6958, 0.0548, 0.7033, 0.0335, 0.809, 0.04103, 0.6958, 0.0548, 0.7761, 0.06145, 0.809, 0.04103, 0.7033, 0.0335, 0.8186, 0.07587, 0.7761, 0.06145, 0.809, 0.04103, 0.879, 0.06478, 0.7761, 0.06145, 0.8186, 0.07587, 0.879, 0.06478, 0.809, 0.04103, 0.8381, 0.1031, 0.8186, 0.07587, 0.879, 0.06478, 0.9011, 0.1007, 0.8186, 0.07587, 0.8381, 0.1031, 0.9011, 0.1007, 0.879, 0.06478, 0.2239, 0.06145, 0.3042, 0.0548, 0.2967, 0.0335, 0.191, 0.04103, 0.3042, 0.0548, 0.2239, 0.06145, 0.191, 0.04103, 0.2967, 0.0335, 0.1814, 0.07587, 0.2239, 0.06145, 0.191, 0.04103, 0.121, 0.06478, 0.2239, 0.06145, 0.1814, 0.07587, 0.121, 0.06478, 0.191, 0.04103, 0.1619, 0.1031, 0.1814, 0.07587, 0.121, 0.06478, 0.09893, 0.1007, 0.1814, 0.07587, 0.1619, 0.1031, 0.09893, 0.1007, 0.121, 0.06478, 0.2239, 0.9386, 0.3042, 0.9452, 0.2967, 0.9665, 0.191, 0.959, 0.3042, 0.9452, 0.2239, 0.9386, 0.191, 0.959, 0.2967, 0.9665, 0.1814, 0.9241, 0.2239, 0.9386, 0.191, 0.959, 0.121, 0.9352, 0.2239, 0.9386, 0.1814, 0.9241, 0.121, 0.9352, 0.191, 0.959, 0.1619, 0.8969, 0.1814, 0.9241, 0.121, 0.9352, 0.09893, 0.8993, 0.1814, 0.9241, 0.1619, 0.8969, 0.09893, 0.8993, 0.121, 0.9352, 0.1619, 0.8969, 0.1619, 0.1031, 0.09893, 0.1007, 0.09893, 0.8993, 0.1619, 0.1031, 0.1619, 0.8969, 0.09893, 0.8993, 0.09893, 0.1007, 0.3042, 0.0548, 0.6958, 0.0548, 0.7033, 0.0335, 0.2967, 0.0335, 0.6958, 0.9452, 0.3042, 0.9452, 0.2967, 0.9665, 0.7033, 0.9665, 0.8381, 0.1031, 0.8381, 0.8969, 0.9011, 0.8993, 0.9011, 0.1007, 0.6958, 0.0548, 0.3042, 0.0548, 0.2967, 0.0335, 0.7033, 0.0335, 0.8381, 0.8969, 0.8381, 0.1031, 0.9011, 0.1007, 0.9011, 0.8993, 0.3042, 0.9452, 0.6958, 0.9452, 0.7033, 0.9665, 0.2967, 0.9665])
me_plane_116.materials.append(mat_2_1_biru_013)
me_plane_116.use_remesh_fix_poles = True
me_plane_116.use_remesh_preserve_attributes = False
me_plane_116.update()
me_plane_117 = bpy.data.meshes.new('Plane.117')
me_plane_117.from_pydata([(0.2777, -0.3837, -0.4421), (0.3774, -0.3837, -0.4421), (0.2777, -0.284, -0.4421), (0.3774, -0.284, -0.4421), (0.0886, -0.3338, -0.4421), (0.3275, -0.5728, -0.4421), (0.5665, -0.3338, -0.4421), (0.3275, -0.09489, -0.4421), (0.3275, -0.3338, -0.4272), (0.2777, -0.3837, -0.4748), (0.3774, -0.3837, -0.4748), (0.2777, -0.284, -0.4748), (0.3774, -0.284, -0.4748), (0.0886, -0.3338, -0.4748), (0.3275, -0.5728, -0.4748), (0.5665, -0.3338, -0.4748), (0.3275, -0.09489, -0.4748), (0.3275, -0.3338, -0.4898), (0.2621, -0.3993, -0.4585), (0.0141, -0.3338, -0.4585), (0.3275, -0.02039, -0.4585), (0.393, -0.2684, -0.4585), (0.3275, -0.6473, -0.4585), (0.2621, -0.2684, -0.4585), (0.393, -0.3993, -0.4585), (0.641, -0.3338, -0.4585), (0.08533, -0.5334, -0.5155), (0.1448, -0.5334, -0.5155), (0.08533, -0.474, -0.5155), (0.1448, -0.474, -0.5155), (-0.02737, -0.5037, -0.5155), (0.115, -0.6461, -0.5155), (0.2575, -0.5037, -0.5155), (0.115, -0.3613, -0.5155), (0.115, -0.5037, -0.5066), (0.08533, -0.5334, -0.535), (0.1448, -0.5334, -0.535), (0.08533, -0.474, -0.535), (0.1448, -0.474, -0.535), (-0.02737, -0.5037, -0.535), (0.115, -0.6461, -0.535), (0.2575, -0.5037, -0.535), (0.115, -0.3613, -0.535), (0.115, -0.5037, -0.5439), (0.07606, -0.5427, -0.5252), (-0.07178, -0.5037, -0.5252), (0.115, -0.3169, -0.5252), (0.154, -0.4647, -0.5252), (0.115, -0.6905, -0.5252), (0.07606, -0.4647, -0.5252), (0.154, -0.5427, -0.5252), (0.3019, -0.5037, -0.5252)], [], [(8, 7, 3, 6), (4, 2, 7, 8), (0, 4, 8, 5), (5, 8, 6, 1), (17, 15, 12, 16), (13, 17, 16, 11), (9, 14, 17, 13), (14, 10, 15, 17), (19, 18, 9, 13), (21, 20, 16, 12), (18, 22, 14, 9), (20, 23, 11, 16), (22, 24, 10, 14), (24, 25, 15, 10), (23, 19, 13, 11), (25, 21, 12, 15), (6, 3, 21, 25), (2, 4, 19, 23), (1, 6, 25, 24), (5, 1, 24, 22), (7, 2, 23, 20), (0, 5, 22, 18), (3, 7, 20, 21), (4, 0, 18, 19), (34, 33, 29, 32), (30, 28, 33, 34), (26, 30, 34, 31), (31, 34, 32, 27), (43, 41, 38, 42), (39, 43, 42, 37), (35, 40, 43, 39), (40, 36, 41, 43), (45, 44, 35, 39), (47, 46, 42, 38), (44, 48, 40, 35), (46, 49, 37, 42), (48, 50, 36, 40), (50, 51, 41, 36), (49, 45, 39, 37), (51, 47, 38, 41), (32, 29, 47, 51), (28, 30, 45, 49), (27, 32, 51, 50), (31, 27, 50, 48), (33, 28, 49, 46), (26, 31, 48, 44), (29, 33, 46, 47), (30, 26, 44, 45)])
me_plane_117.polygons.foreach_set('use_smooth', [True] * 48)
_uv = me_plane_117.uv_layers.new(name='UVMap')
_uv.uv.foreach_set('vector', [0.5, 0.5, 0.5, 1.0, 1.0, 1.0, 1.0, 0.5, 0.0, 0.5, 0.0, 1.0, 0.5, 1.0, 0.5, 0.5, 0.0, 0.0, 0.0, 0.5, 0.5, 0.5, 0.5, 0.0, 0.5, 0.0, 0.5, 0.5, 1.0, 0.5, 1.0, 0.0, 0.5, 0.5, 1.0, 0.5, 1.0, 1.0, 0.5, 1.0, 0.0, 0.5, 0.5, 0.5, 0.5, 1.0, 0.0, 1.0, 0.0, 0.0, 0.5, 0.0, 0.5, 0.5, 0.0, 0.5, 0.5, 0.0, 1.0, 0.0, 1.0, 0.5, 0.5, 0.5, 0.0, 0.5, 0.0, 0.0, 0.0, 0.0, 0.0, 0.5, 1.0, 1.0, 0.5, 1.0, 0.5, 1.0, 1.0, 1.0, 0.0, 0.0, 0.5, 0.0, 0.5, 0.0, 0.0, 0.0, 0.5, 1.0, 0.0, 1.0, 0.0, 1.0, 0.5, 1.0, 0.5, 0.0, 1.0, 0.0, 1.0, 0.0, 0.5, 0.0, 1.0, 0.0, 1.0, 0.5, 1.0, 0.5, 1.0, 0.0, 0.0, 1.0, 0.0, 0.5, 0.0, 0.5, 0.0, 1.0, 1.0, 0.5, 1.0, 1.0, 1.0, 1.0, 1.0, 0.5, 1.0, 0.5, 1.0, 1.0, 1.0, 1.0, 1.0, 0.5, 0.0, 1.0, 0.0, 0.5, 0.0, 0.5, 0.0, 1.0, 1.0, 0.0, 1.0, 0.5, 1.0, 0.5, 1.0, 0.0, 0.5, 0.0, 1.0, 0.0, 1.0, 0.0, 0.5, 0.0, 0.5, 1.0, 0.0, 1.0, 0.0, 1.0, 0.5, 1.0, 0.0, 0.0, 0.5, 0.0, 0.5, 0.0, 0.0, 0.0, 1.0, 1.0, 0.5, 1.0, 0.5, 1.0, 1.0, 1.0, 0.0, 0.5, 0.0, 0.0, 0.0, 0.0, 0.0, 0.5, 0.5, 0.5, 0.5, 1.0, 1.0, 1.0, 1.0, 0.5, 0.0, 0.5, 0.0, 1.0, 0.5, 1.0, 0.5, 0.5, 0.0, 0.0, 0.0, 0.5, 0.5, 0.5, 0.5, 0.0, 0.5, 0.0, 0.5, 0.5, 1.0, 0.5, 1.0, 0.0, 0.5, 0.5, 1.0, 0.5, 1.0, 1.0, 0.5, 1.0, 0.0, 0.5, 0.5, 0.5, 0.5, 1.0, 0.0, 1.0, 0.0, 0.0, 0.5, 0.0, 0.5, 0.5, 0.0, 0.5, 0.5, 0.0, 1.0, 0.0, 1.0, 0.5, 0.5, 0.5, 0.0, 0.5, 0.0, 0.0, 0.0, 0.0, 0.0, 0.5, 1.0, 1.0, 0.5, 1.0, 0.5, 1.0, 1.0, 1.0, 0.0, 0.0, 0.5, 0.0, 0.5, 0.0, 0.0, 0.0, 0.5, 1.0, 0.0, 1.0, 0.0, 1.0, 0.5, 1.0, 0.5, 0.0, 1.0, 0.0, 1.0, 0.0, 0.5, 0.0, 1.0, 0.0, 1.0, 0.5, 1.0, 0.5, 1.0, 0.0, 0.0, 1.0, 0.0, 0.5, 0.0, 0.5, 0.0, 1.0, 1.0, 0.5, 1.0, 1.0, 1.0, 1.0, 1.0, 0.5, 1.0, 0.5, 1.0, 1.0, 1.0, 1.0, 1.0, 0.5, 0.0, 1.0, 0.0, 0.5, 0.0, 0.5, 0.0, 1.0, 1.0, 0.0, 1.0, 0.5, 1.0, 0.5, 1.0, 0.0, 0.5, 0.0, 1.0, 0.0, 1.0, 0.0, 0.5, 0.0, 0.5, 1.0, 0.0, 1.0, 0.0, 1.0, 0.5, 1.0, 0.0, 0.0, 0.5, 0.0, 0.5, 0.0, 0.0, 0.0, 1.0, 1.0, 0.5, 1.0, 0.5, 1.0, 1.0, 1.0, 0.0, 0.5, 0.0, 0.0, 0.0, 0.0, 0.0, 0.5])
me_plane_117.use_remesh_fix_poles = True
me_plane_117.use_remesh_preserve_attributes = False
me_plane_117.update()

# ---- objects
ob_area = bpy.data.objects.new('Area', light_area)
ob_area_001 = bpy.data.objects.new('Area.001', light_area_007)
ob_area_002 = bpy.data.objects.new('Area.002', light_area_001)
ob_empty = bpy.data.objects.new('Empty', None)
ob_sun = bpy.data.objects.new('Sun', light_sun)
ob_plane_060 = bpy.data.objects.new('Plane.060', me_plane_112)
ob_cube_020 = bpy.data.objects.new('Cube.020', me_cube_047)
ob_cube_021 = bpy.data.objects.new('Cube.021', me_cube_048)
ob_circle_012 = bpy.data.objects.new('Circle.012', me_circle_031)
ob_circle_013 = bpy.data.objects.new('Circle.013', me_circle_032)
ob_circle_014 = bpy.data.objects.new('Circle.014', me_circle_033)
ob_circle_015 = bpy.data.objects.new('Circle.015', me_circle_034)
ob_plane_061 = bpy.data.objects.new('Plane.061', me_plane_113)
ob_plane_062 = bpy.data.objects.new('Plane.062', me_plane_114)
ob_plane_063 = bpy.data.objects.new('Plane.063', me_plane_115)
ob_cube_022 = bpy.data.objects.new('Cube.022', me_cube_049)
ob_plane_064 = bpy.data.objects.new('Plane.064', me_plane_116)
ob_plane_065 = bpy.data.objects.new('Plane.065', me_plane_117)
ob_camera_015 = bpy.data.objects.new('Camera.015', cam_camera_038)
ob_area_022 = bpy.data.objects.new('Area.022', light_area_048)
ob_area_023 = bpy.data.objects.new('Area.023', light_area_049)
ob_area_026 = bpy.data.objects.new('Area.026', light_area_050)

# ---- transforms, parenting, visibility, modifiers, constraints
ob_area.location = (1.258, 8.281, 4.672)
ob_area.rotation_euler = (-1.279, -2.127e-16, 1.583e-16)
ob_area.scale = (15.02, 15.02, 15.02)
ob_area_001.location = (-0.1103, 0.4917, 9.164)
ob_area_001.scale = (9.849, 9.849, 9.849)
ob_area_002.location = (-7.702, -4.97, 4.718)
ob_area_002.rotation_euler = (1.287, 0.05892, -1.016)
ob_area_002.scale = (15.02, 15.02, 15.02)
ob_empty.location = (0.0, 0.0, 2.482)
ob_empty.scale = (2.843, 2.843, 2.843)
ob_empty.empty_display_type = 'CUBE'
ob_sun.location = (5.741, -4.734, 4.249)
ob_sun.rotation_euler = (0.9606, 1.82e-16, 1.072)
ob_plane_060.location = (-0.7085, 0.8864, 1.695)
ob_plane_060.rotation_euler = (0.0, -0.0, -1.125)
ob_plane_060.scale = (1.193, 1.193, 1.193)
_m = ob_plane_060.modifiers.new('Subdivision.001', 'SUBSURF')
_m.levels = 2
_m = ob_plane_060.modifiers.new('Skin', 'SKIN')
_m.use_smooth_shade = True
_m = ob_plane_060.modifiers.new('Subdivision', 'SUBSURF')
_m.levels = 3
_m.render_levels = 3
ob_cube_020.location = (0.4887, -1.598, 0.9169)
ob_cube_020.rotation_euler = (0.0, -0.0, 0.4458)
ob_cube_020.scale = (1.193, 1.193, 1.193)
_m = ob_cube_020.modifiers.new('Bevel', 'BEVEL')
_m.width = 0.08
_m.width_pct = 0.08
_m.segments = 3
_m.offset_type = 'WIDTH'
_m.miter_outer = 'MITER_ARC'
ob_cube_021.location = (-0.6703, 0.7203, 1.941)
ob_cube_021.rotation_euler = (0.0, -0.0, -1.125)
ob_cube_021.scale = (1.193, 1.193, 1.193)
_m = ob_cube_021.modifiers.new('Subdivision', 'SUBSURF')
_m.levels = 3
_m.render_levels = 3
ob_circle_012.location = (-1.797, 0.7991, 1.433)
ob_circle_012.rotation_euler = (1.571, -0.0, -1.125)
ob_circle_012.scale = (1.193, 1.193, 1.193)
_m = ob_circle_012.modifiers.new('Skin', 'SKIN')
_m.use_smooth_shade = True
_m = ob_circle_012.modifiers.new('Subdivision', 'SUBSURF')
_m.levels = 3
_m.render_levels = 3
_m = ob_circle_012.modifiers.new('Mirror', 'MIRROR')
_m.use_axis = (False, True, False)
_m.mirror_object = ob_cube_021
ob_circle_013.location = (-1.787, 0.804, 1.433)
ob_circle_013.rotation_euler = (1.571, -0.0, -1.125)
ob_circle_013.scale = (1.193, 1.193, 1.193)
_m = ob_circle_013.modifiers.new('Subdivision', 'SUBSURF')
_m.levels = 3
_m.render_levels = 3
_m = ob_circle_013.modifiers.new('Mirror', 'MIRROR')
_m.use_axis = (False, True, False)
_m.mirror_object = ob_cube_021
ob_circle_014.location = (-0.2623, -0.08009, 1.085)
ob_circle_014.rotation_euler = (1.571, -0.0, -1.125)
ob_circle_014.scale = (0.8318, 0.8318, 0.8318)
_m = ob_circle_014.modifiers.new('Skin', 'SKIN')
_m.use_smooth_shade = True
_m = ob_circle_014.modifiers.new('Subdivision', 'SUBSURF')
_m.levels = 3
_m.render_levels = 3
ob_circle_015.location = (-0.3195, -0.1074, 1.085)
ob_circle_015.rotation_euler = (1.571, -0.0, -1.125)
ob_circle_015.scale = (1.193, 1.193, 1.193)
_m = ob_circle_015.modifiers.new('Subdivision', 'SUBSURF')
_m.levels = 3
_m.render_levels = 3
ob_plane_061.location = (-0.435, 0.2698, 2.171)
ob_plane_061.rotation_euler = (8.221e-09, 0.3412, -1.125)
ob_plane_061.scale = (1.193, 1.193, 1.193)
_m = ob_plane_061.modifiers.new('Subdivision', 'SUBSURF')
_m.levels = 3
_m.render_levels = 3
_m.show_only_control_edges = False
ob_plane_062.location = (-1.022, 1.497, 2.263)
ob_plane_062.rotation_euler = (6.583e-09, -0.3068, -1.125)
ob_plane_062.scale = (1.193, 1.193, 1.193)
_m = ob_plane_062.modifiers.new('Subdivision', 'SUBSURF')
_m.levels = 3
_m.render_levels = 3
_m.show_only_control_edges = False
ob_plane_063.location = (-0.7375, 0.947, 1.695)
ob_plane_063.rotation_euler = (0.0, -0.0, -1.125)
ob_plane_063.scale = (1.193, 1.193, 1.193)
_m = ob_plane_063.modifiers.new('Subdivision.001', 'SUBSURF')
_m.levels = 2
_m = ob_plane_063.modifiers.new('Skin', 'SKIN')
_m.use_smooth_shade = True
_m = ob_plane_063.modifiers.new('Subdivision', 'SUBSURF')
_m.levels = 3
_m.render_levels = 3
ob_cube_022.location = (-0.6703, 0.7203, 1.941)
ob_cube_022.rotation_euler = (0.0, -0.0, -1.125)
ob_cube_022.scale = (1.193, 1.193, 1.193)
_m = ob_cube_022.modifiers.new('Subdivision', 'SUBSURF')
_m.levels = 3
_m.render_levels = 3
_m = ob_cube_022.modifiers.new('Solidify', 'SOLIDIFY')
_m.thickness = 0.1
_m = ob_cube_022.modifiers.new('Subdivision.001', 'SUBSURF')
_m.levels = 2
ob_plane_064.location = (0.3725, -1.356, 1.079)
ob_plane_064.rotation_euler = (1.125, 1.571, 0.0)
ob_plane_064.scale = (0.9176, 0.9176, 0.9176)
_m = ob_plane_064.modifiers.new('Subdivision', 'SUBSURF')
_m.levels = 3
_m.render_levels = 3
ob_plane_065.location = (-1.876, -0.3899, 1.832)
ob_plane_065.rotation_euler = (1.571, -0.0, -1.078)
ob_plane_065.scale = (0.9176, 0.9176, 0.9176)
_m = ob_plane_065.modifiers.new('Bevel', 'BEVEL')
_m.width = 0.01
_m.width_pct = 0.01
_m.segments = 3
ob_camera_015.location = (-5.364, -5.364, 2.266)
ob_camera_015.rotation_euler = (1.571, 2.22e-16, -0.7854)
ob_area_022.location = (-5.665, -0.6449, 4.501)
ob_area_022.rotation_euler = (0.7826, -0.8926, -0.8559)
ob_area_022.scale = (2.056, 2.056, 2.056)
ob_area_023.location = (-4.804, 3.143, 4.501)
ob_area_023.rotation_euler = (0.7826, -0.8926, -1.253)
ob_area_023.scale = (2.056, 2.056, 2.056)
ob_area_026.location = (-4.415, 0.793, 4.163)
ob_area_026.rotation_euler = (-0.4236, -1.261, 0.1003)

# ---- collection membership
col_light.objects.link(ob_area)
col_light.objects.link(ob_area_001)
col_light.objects.link(ob_area_002)
col_light.objects.link(ob_empty)
col_light.objects.link(ob_sun)
col_19__vacuum_cleaner.objects.link(ob_plane_060)
col_19__vacuum_cleaner.objects.link(ob_cube_020)
col_19__vacuum_cleaner.objects.link(ob_cube_021)
col_19__vacuum_cleaner.objects.link(ob_circle_012)
col_19__vacuum_cleaner.objects.link(ob_circle_013)
col_19__vacuum_cleaner.objects.link(ob_circle_014)
col_19__vacuum_cleaner.objects.link(ob_circle_015)
col_19__vacuum_cleaner.objects.link(ob_plane_061)
col_19__vacuum_cleaner.objects.link(ob_plane_062)
col_19__vacuum_cleaner.objects.link(ob_plane_063)
col_19__vacuum_cleaner.objects.link(ob_cube_022)
col_19__vacuum_cleaner.objects.link(ob_plane_064)
col_19__vacuum_cleaner.objects.link(ob_plane_065)
col_19__vacuum_cleaner.objects.link(ob_camera_015)
col_19__vacuum_cleaner.objects.link(ob_area_022)
col_19__vacuum_cleaner.objects.link(ob_area_023)
col_19__vacuum_cleaner.objects.link(ob_area_026)

# ---- scene / render settings (as saved in the file)
scene.camera = ob_camera_015
scene.frame_start = 1; scene.frame_end = 250; scene.frame_set(182)
scene.render.engine = 'CYCLES'
scene.render.resolution_x = 3000
scene.render.resolution_y = 3000
scene.render.film_transparent = True
scene.cycles.use_denoising = False
scene.cycles.samples = 200
scene.cycles.sampling_pattern = 'TABULATED_SOBOL'
scene.cycles.use_adaptive_sampling = False
scene.cycles.use_light_tree = False
scene.cycles.tile_size = 256
scene.view_settings.look = 'Medium High Contrast'
scene.view_settings.view_transform = 'Standard'
scene.view_settings.exposure = 0.25
bpy.context.view_layer.update()
